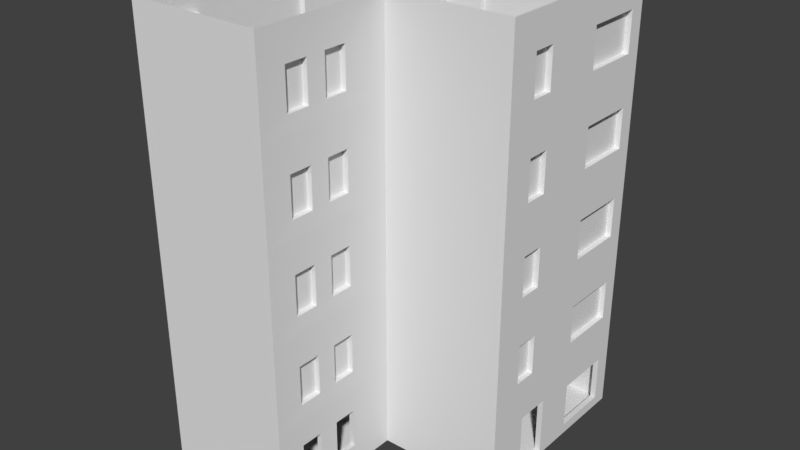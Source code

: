 # Source: build1.blend  (saved by Blender 2.79.0; exported with 4.5.12 LTS)
import bpy
from mathutils import Matrix  # noqa: F401  (used for matrix-valued properties, if any)

bpy.ops.wm.read_factory_settings(use_empty=True)
scene = bpy.context.scene
scene.name = 'Scene'

# ---- collections
col_collection_1 = bpy.data.collections.new('Collection 1'); scene.collection.children.link(col_collection_1)

# ---- world
world_world = bpy.data.worlds.new('World'); scene.world = world_world
world_world.color = (0.05088, 0.05088, 0.05088)
world_world.use_sun_shadow = False
world_world.sun_shadow_jitter_overblur = 0.0
world_world.cycles.sampling_method = 'MANUAL'

# ---- meshes
me_plane_008 = bpy.data.meshes.new('Plane.008')
me_plane_008.from_pydata([], [], [])
me_plane_008.use_remesh_preserve_volume = False
me_plane_008.use_remesh_preserve_attributes = False
me_plane_008.use_mirror_vertex_groups = False
me_plane_008.update()
me_plane_002 = bpy.data.meshes.new('Plane.002')
me_plane_002.from_pydata([(0.0, 2.468, 0.0), (0.0, 4.801, 0.0), (0.375, 2.468, 0.0), (0.375, 4.801, 0.0), (-16.78, 9.228, 0.0), (0.0, 0.0, 0.0), (-16.78, 0.0, 0.0), (-16.78, 12.23, 0.0), (0.0, 12.23, 0.0), (-8.391, 0.0, 0.0), (-8.391, -9.48, 0.0), (-16.78, -7.938, 0.0), (0.375, 7.601, 0.4203), (0.375, 11.54, 0.4203), (0.0, 7.601, 0.4203), (0.0, 11.54, 0.4203), (-17.16, -7.938, 0.0), (-17.16, -5.605, -2.384e-07), (-8.391, -7.938, 0.0), (-16.78, -0.375, 0.0), (-8.391, -0.375, 0.0), (-9.799, 0.0, 0.0), (-12.13, 0.0, 0.0), (-12.13, -0.375, -2.384e-07), (-16.78, -5.605, 0.0), (-8.391, -5.605, 0.0), (-9.799, -0.375, 0.0), (-16.78, -9.48, 0.0), (-16.78, 2.468, 0.4203), (-16.78, 6.409, 0.4203), (-17.16, 2.468, 0.4203), (-17.16, 6.409, 0.4203), (-8.751, 12.23, 0.0), (-8.751, 7.019, 0.0), (-9.126, 12.23, 0.0), (-9.126, 7.019, 0.0)], [], [(0, 2, 3, 1), (0, 1, 33, 35, 4), (0, 4, 21, 9, 5), (4, 35, 34, 7), (18, 11, 27, 10), (25, 24, 11, 18), (13, 15, 14, 12), (16, 11, 24, 17), (26, 21, 22, 23), (24, 23, 19), (20, 26, 25), (25, 26, 23, 24), (21, 4, 22), (22, 4, 6), (29, 31, 30, 28), (32, 33, 1, 8)])
_uv = me_plane_002.uv_layers.new(name='UVMap')
_uv.uv.foreach_set('vector', [0.4353, 0.3073, 0.4448, 0.3073, 0.4448, 0.3672, 0.4353, 0.3672, 0.4353, 0.3073, 0.4353, 0.3672, 0.222, 0.4243, 0.2019, 0.4296, 0.009514, 0.4811, 0.4353, 0.3073, 0.009514, 0.4811, 0.1867, 0.2438, 0.2224, 0.2438, 0.4353, 0.2438, 0.009514, 0.4811, 0.2019, 0.4296, 0.2038, 0.5582, 0.009514, 0.5582, 0.2224, 0.03966, 0.009514, 0.03966, 0.009514, 9.81e-08, 0.2224, 0.0, 0.2224, 0.09965, 0.009514, 0.09965, 0.009514, 0.03966, 0.2224, 0.03966, 0.4322, 0.6596, 0.4227, 0.6596, 0.4227, 0.5582, 0.4322, 0.5582, 0.0, 0.03966, 0.009514, 0.03966, 0.009514, 0.09965, 0.0, 0.09965, 0.1867, 0.2341, 0.1867, 0.2438, 0.1275, 0.2438, 0.1275, 0.2341, 0.009514, 0.09965, 0.1275, 0.2341, 0.009514, 0.2341, 0.2224, 0.2341, 0.1867, 0.2341, 0.2224, 0.09965, 0.2224, 0.09965, 0.1867, 0.2341, 0.1275, 0.2341, 0.009514, 0.09965, 0.1867, 0.2438, 0.009514, 0.4811, 0.1275, 0.2438, 0.1275, 0.2438, 0.009514, 0.4811, 0.009514, 0.2438, 0.4227, 0.7609, 0.4131, 0.7609, 0.4131, 0.6596, 0.4227, 0.6596, 0.2216, 0.5582, 0.222, 0.4243, 0.4353, 0.3672, 0.4353, 0.5582])
me_plane_002.use_remesh_preserve_volume = False
me_plane_002.use_remesh_preserve_attributes = False
me_plane_002.use_mirror_vertex_groups = False
me_plane_002.update()
me_plane_001 = bpy.data.meshes.new('Plane.001')
me_plane_001.from_pydata([(-0.375, 2.843, 0.2549), (-0.375, 5.176, 0.2549), (0.0, 2.843, 0.2549), (0.0, 5.176, 0.2549), (-17.16, 9.603, 0.2549), (-0.375, 0.375, 0.2549), (-17.16, 0.375, 0.2549), (-17.16, 12.6, 0.2549), (0.0, 12.98, 0.0), (-0.375, 12.98, 4.143), (-0.375, 12.6, 0.2549), (-17.53, -5.23, 0.2549), (-0.2838, 12.7, 4.153), (0.0, 0.0, 0.0), (-8.375, 0.0, 0.0), (-17.53, 12.98, 0.0), (-8.766, 0.375, 0.2549), (-8.766, -9.105, 0.2549), (-17.16, -7.563, 0.2549), (0.0, 7.976, 0.6752), (0.0, 11.92, 0.6752), (-0.375, 7.976, 0.6752), (-0.375, 11.92, 0.6752), (-17.53, -7.563, 0.2549), (-8.375, -9.48, 0.0), (-8.766, -7.563, 0.2549), (-17.16, 0.0, 0.2549), (-8.766, 0.0, 0.2549), (-10.17, 0.375, 0.2549), (-12.51, 0.375, 0.2549), (-12.51, 0.0, 0.2549), (-17.16, -5.23, 0.2549), (-8.766, -5.23, 0.2549), (-10.17, 0.0, 0.2549), (-17.16, -9.105, 0.2549), (-17.53, -9.48, 0.0), (-17.16, 2.843, 0.6752), (-17.16, 6.784, 0.6752), (-17.53, 2.843, 0.6752), (-17.53, 6.784, 0.6752), (-8.391, -6.008, 1.487), (-8.391, -7.563, 1.487), (-8.766, -7.563, 1.487), (-8.766, -6.008, 1.487), (-8.391, -3.144, 1.487), (-8.391, -4.699, 1.487), (-8.766, -4.699, 1.487), (-8.766, -3.144, 1.487), (-9.126, 12.6, 0.2549), (-9.126, 7.394, 0.2549), (-9.501, 12.6, 0.2549), (-9.501, 7.394, 0.2549), (-9.126, 12.6, 1.949), (-9.501, 12.6, 1.949), (-9.126, 7.394, 1.949), (-9.501, 7.394, 1.949), (-12.69, 12.98, 1.487), (-11.13, 12.98, 1.487), (-11.13, 12.6, 1.487), (-12.69, 12.6, 1.487), (-15.55, 12.98, 1.487), (-14.0, 12.98, 1.487), (-14.0, 12.6, 1.487), (-15.55, 12.6, 1.487), (0.0, 5.176, 1.949), (-0.375, 5.176, 1.949), (0.0, 7.976, 1.949), (-0.375, 7.976, 1.949), (0.0, 12.98, 1.949), (-0.375, 12.6, 1.949), (0.0, 11.92, 1.949), (-0.375, 11.92, 1.949), (-14.0, 12.6, 1.949), (-12.69, 12.6, 1.949), (-11.13, 12.6, 1.949), (-11.13, 12.98, 1.949), (-12.69, 12.98, 1.949), (-14.0, 12.98, 1.949), (-17.16, 12.6, 1.949), (-17.53, 12.98, 1.949), (-17.16, 9.603, 1.949), (-17.16, 6.784, 1.949), (-17.53, 6.784, 1.949), (-15.55, 12.6, 1.949), (-15.55, 12.98, 1.949), (-17.16, 0.375, 1.949), (-17.16, -5.23, 1.949), (-17.53, -5.23, 1.949), (-12.51, 0.375, 1.949), (-17.16, 0.0, 1.949), (-12.51, 0.0, 1.949), (-17.16, 2.843, 1.949), (-17.53, 2.843, 1.949), (-17.16, -7.563, 1.949), (-17.53, -9.48, 1.949), (-17.53, -7.563, 1.949), (-8.375, -9.48, 1.949), (-8.766, -9.105, 1.949), (-17.16, -9.105, 1.949), (-8.391, -7.563, 1.949), (-8.766, -7.563, 1.949), (-8.766, -6.008, 1.949), (-8.766, -4.699, 1.949), (-8.391, -4.699, 1.949), (-8.391, -6.008, 1.949), (0.0, 2.843, 1.949), (-0.375, 2.843, 1.949), (-0.375, 0.375, 1.949), (0.0, 0.0, 1.949), (-8.766, 0.375, 1.949), (-10.17, 0.0, 1.949), (-8.766, 0.0, 1.949), (-10.17, 0.375, 1.949), (-8.766, -3.144, 1.949), (-8.375, 0.0, 1.949), (-8.391, -3.144, 1.949)], [(9, 12)], [(3, 8, 20, 19), (10, 1, 21, 22), (107, 5, 16, 109), (80, 4, 7, 78), (62, 63, 7), (62, 7, 50, 59), (50, 58, 59), (11, 15, 35), (3, 2, 13, 8), (70, 71, 22, 20), (64, 3, 19, 66), (69, 10, 22, 71), (66, 19, 21, 67), (11, 35, 23), (46, 47, 27, 32), (113, 111, 27, 47), (44, 47, 46, 45), (85, 88, 29, 6), (110, 33, 27, 111), (97, 17, 34, 98), (81, 82, 39, 37), (91, 36, 38, 92), (85, 6, 36, 91), (80, 81, 37, 4), (4, 37, 36, 6), (79, 15, 39, 82), (87, 92, 38, 11), (15, 11, 38, 39), (40, 43, 42, 41), (43, 46, 32), (42, 43, 32, 25), (25, 17, 42), (97, 100, 42, 17), (114, 115, 44, 14), (96, 24, 41, 99), (104, 40, 45, 103), (41, 24, 40), (44, 45, 14), (24, 14, 45, 40), (50, 51, 55, 53), (10, 52, 48), (49, 48, 52, 54), (52, 10, 69), (51, 49, 54, 55), (53, 55, 54, 52), (60, 63, 62, 61), (56, 59, 58, 57), (50, 53, 58), (53, 74, 58), (68, 8, 57, 75), (76, 56, 61, 77), (84, 60, 15, 79), (60, 61, 15), (57, 8, 56), (61, 56, 15), (8, 15, 56), (1, 65, 67, 21), (1, 3, 64, 65), (57, 58, 74, 75), (8, 68, 70, 20), (59, 56, 76, 73), (61, 62, 72, 77), (62, 59, 73, 72), (63, 60, 84, 83), (7, 63, 83, 78), (26, 30, 90, 89), (26, 89, 86, 31), (11, 31, 86, 87), (30, 29, 88, 90), (41, 42, 100, 99), (24, 96, 94, 35), (23, 35, 94, 95), (18, 93, 98, 34), (18, 23, 95, 93), (43, 40, 104, 101), (46, 43, 101, 102), (45, 46, 102, 103), (103, 102, 101, 104), (47, 44, 115, 113), (96, 99, 100, 97), (16, 28, 112, 109), (28, 33, 110, 112), (13, 108, 114, 14), (0, 5, 107, 106), (13, 2, 105, 108), (2, 0, 106, 105), (115, 114, 111, 113), (111, 109, 112, 110), (111, 114, 109), (114, 108, 107, 109), (107, 108, 105, 106), (67, 65, 64, 66), (71, 70, 68, 69), (69, 68, 52), (75, 74, 53), (53, 52, 68, 75), (72, 73, 76, 77), (79, 78, 83, 84), (78, 79, 80), (81, 80, 82), (79, 82, 80), (92, 87, 85, 91), (87, 89, 85), (89, 90, 88, 85), (86, 89, 87), (94, 98, 93, 95), (98, 94, 96, 97)])
_uv = me_plane_001.uv_layers.new(name='UVMap')
_uv.uv.foreach_set('vector', [0.8462, 0.2142, 0.8462, 0.5217, 0.8285, 0.4933, 0.8285, 0.3301, 0.9892, 0.5372, 0.9892, 0.8447, 0.9715, 0.7288, 0.9715, 0.5656, 0.4002, 0.4371, 0.4717, 0.4371, 0.4717, 0.7845, 0.4002, 0.7845, 0.4803, 0.7162, 0.5518, 0.7162, 0.5518, 0.8404, 0.4803, 0.8404, 0.8765, 0.1309, 0.8765, 0.06654, 0.9285, 0.0, 0.8765, 0.1309, 0.9285, 0.0, 0.9285, 0.3169, 0.8765, 0.1851, 0.9285, 0.3169, 0.8765, 0.2494, 0.8765, 0.1851, 0.3072, 0.5372, 0.3179, 0.01552, 0.3179, 0.5372, 0.8462, 0.2142, 0.8462, 0.1177, 0.857, 0.1177, 0.857, 0.2142, 0.6658, 0.7132, 0.6499, 0.7132, 0.6499, 0.6605, 0.6658, 0.6605, 0.7747, 0.2142, 0.8462, 0.2142, 0.8285, 0.3301, 0.7747, 0.3301, 0.9177, 0.5372, 0.9892, 0.5372, 0.9715, 0.5656, 0.9177, 0.5656, 0.179, 0.8377, 0.179, 0.8904, 0.1632, 0.8904, 0.1632, 0.8377, 0.3072, 0.7537, 0.3179, 0.8503, 0.3072, 0.8503, 0.1827, 0.6553, 0.1827, 0.5909, 0.2347, 0.4608, 0.2347, 0.6773, 0.1632, 0.5909, 0.1632, 0.4608, 0.2347, 0.4608, 0.1827, 0.5909, 0.6816, 0.5788, 0.6658, 0.5788, 0.6658, 0.5144, 0.6816, 0.5144, 0.08091, 1.0, 0.08091, 0.8075, 0.1524, 0.8075, 0.1524, 1.0, 0.6233, 0.8669, 0.6233, 0.7967, 0.6827, 0.7967, 0.6827, 0.8669, 0.9177, 0.8846, 0.8462, 0.8846, 0.8462, 0.5372, 0.9177, 0.5372, 0.179, 0.8377, 0.1948, 0.8377, 0.1948, 0.8904, 0.179, 0.8904, 0.2107, 0.8377, 0.2107, 0.8904, 0.1948, 0.8904, 0.1948, 0.8377, 0.4803, 0.3342, 0.5518, 0.3342, 0.5341, 0.4364, 0.4803, 0.4364, 0.4803, 0.7162, 0.4803, 0.5995, 0.5341, 0.5995, 0.5518, 0.7162, 0.5518, 0.7162, 0.5341, 0.5995, 0.5341, 0.4364, 0.5518, 0.3342, 0.2357, 0.01552, 0.3072, 0.01552, 0.2894, 0.2564, 0.2357, 0.2564, 0.2357, 0.5372, 0.2357, 0.4195, 0.2894, 0.4195, 0.3072, 0.5372, 0.3072, 0.01552, 0.3072, 0.5372, 0.2894, 0.4195, 0.2894, 0.2564, 0.6816, 0.6431, 0.6658, 0.6431, 0.6658, 0.5788, 0.6816, 0.5788, 0.1827, 0.7095, 0.1827, 0.6553, 0.2347, 0.6773, 0.1827, 0.7738, 0.1827, 0.7095, 0.2347, 0.6773, 0.2347, 0.7738, 0.2347, 0.7738, 0.2347, 0.8377, 0.1827, 0.7738, 0.1632, 0.8377, 0.1632, 0.7738, 0.1827, 0.7738, 0.2347, 0.8377, 0.5518, 0.7266, 0.5518, 0.5964, 0.5713, 0.5964, 0.6233, 0.7266, 0.5518, 0.3497, 0.6233, 0.3497, 0.5713, 0.4135, 0.5518, 0.4135, 0.5518, 0.4779, 0.5713, 0.4779, 0.5713, 0.5321, 0.5518, 0.5321, 0.5713, 0.4135, 0.6233, 0.3497, 0.5713, 0.4779, 0.5713, 0.5964, 0.5713, 0.5321, 0.6233, 0.7266, 0.6233, 0.3497, 0.6233, 0.7266, 0.5713, 0.5321, 0.5713, 0.4779, 0.6233, 0.7266, 0.6233, 0.9422, 0.5518, 0.9422, 0.5518, 0.7266, 0.7747, 0.5372, 0.8462, 0.8995, 0.7747, 0.8995, 1.0, 2.221e-08, 1.0, 0.2156, 0.9285, 0.2156, 0.9285, 0.0, 0.8462, 0.8995, 0.7747, 0.5372, 0.8462, 0.5372, 0.6658, 0.5904, 0.6499, 0.5904, 0.6499, 0.5202, 0.6658, 0.5202, 0.2198, 0.3933, 2.515e-09, 0.3933, 0.0, 0.3778, 0.2198, 0.3778, 0.6658, 0.4501, 0.6816, 0.4501, 0.6816, 0.5144, 0.6658, 0.5144, 0.6816, 0.3985, 0.6658, 0.3985, 0.6658, 0.3342, 0.6816, 0.3342, 0.9285, 0.3169, 0.857, 0.3169, 0.8765, 0.2494, 0.857, 0.3169, 0.857, 0.2494, 0.8765, 0.2494, 0.6924, 0.01552, 0.764, 0.01552, 0.7119, 0.4608, 0.6924, 0.4608, 0.6924, 0.5251, 0.7119, 0.5251, 0.7119, 0.5793, 0.6924, 0.5793, 0.6924, 0.6437, 0.7119, 0.6437, 0.764, 0.7257, 0.6924, 0.7257, 0.7119, 0.6437, 0.7119, 0.5793, 0.764, 0.7257, 0.7119, 0.4608, 0.764, 0.01552, 0.7119, 0.5251, 0.7119, 0.5793, 0.7119, 0.5251, 0.764, 0.7257, 0.764, 0.01552, 0.764, 0.7257, 0.7119, 0.5251, 0.9892, 0.8447, 0.9177, 0.8447, 0.9177, 0.7288, 0.9715, 0.7288, 0.6341, 0.5904, 0.6499, 0.5904, 0.6499, 0.6605, 0.6341, 0.6605, 0.6499, 0.4234, 0.6658, 0.4234, 0.6658, 0.4426, 0.6499, 0.4426, 0.8462, 0.5217, 0.7747, 0.5217, 0.7747, 0.4933, 0.8285, 0.4933, 0.6658, 0.3985, 0.6816, 0.3985, 0.6816, 0.4177, 0.6658, 0.4177, 0.6816, 0.7164, 0.6658, 0.7164, 0.6658, 0.6973, 0.6816, 0.6973, 0.8765, 0.1309, 0.8765, 0.1851, 0.857, 0.1851, 0.857, 0.1309, 0.6499, 0.4043, 0.6658, 0.4043, 0.6658, 0.4234, 0.6499, 0.4234, 0.9285, 0.0, 0.8765, 0.06654, 0.857, 0.06654, 0.857, 0.0, 0.9285, 0.4082, 0.9285, 0.2156, 1.0, 0.2156, 1.0, 0.4082, 0.9285, 0.5334, 0.857, 0.5334, 0.857, 0.3169, 0.9285, 0.3169, 0.6658, 0.6605, 0.6499, 0.6605, 0.6499, 0.5904, 0.6658, 0.5904, 0.6499, 0.5904, 0.6341, 0.5904, 0.6341, 0.5202, 0.6499, 0.5202, 0.03165, 0.859, 0.01583, 0.859, 0.01583, 0.8399, 0.03165, 0.8399, 0.3894, 0.8, 0.3179, 0.8, 0.3179, 0.4371, 0.3894, 0.4371, 0.3072, 0.8503, 0.3072, 0.9141, 0.2357, 0.9141, 0.2357, 0.8503, 0.6884, 0.7266, 0.6884, 0.7967, 0.6233, 0.7967, 0.6233, 0.7266, 0.6658, 0.5202, 0.6499, 0.5202, 0.6499, 0.4501, 0.6658, 0.4501, 0.0, 0.8399, 0.01583, 0.8399, 0.01583, 0.859, 0.0, 0.859, 0.1827, 0.6553, 0.1827, 0.7095, 0.1632, 0.7095, 0.1632, 0.6553, 0.6816, 0.4368, 0.6658, 0.4368, 0.6658, 0.4177, 0.6816, 0.4177, 0.6816, 0.6973, 0.6658, 0.6973, 0.6658, 0.6431, 0.6816, 0.6431, 0.2107, 0.8377, 0.2265, 0.8377, 0.2265, 0.8568, 0.2107, 0.8568, 0.01583, 0.4608, 0.08091, 0.4615, 0.08091, 0.477, 0.01583, 0.477, 0.4717, 0.7845, 0.4717, 0.8427, 0.4002, 0.8427, 0.4002, 0.7845, 0.6341, 0.4501, 0.6499, 0.4501, 0.6499, 0.5202, 0.6341, 0.5202, 0.1524, 0.8075, 0.08091, 0.8075, 0.08091, 0.4608, 0.1524, 0.4608, 0.3894, 0.8162, 0.3894, 0.9184, 0.3179, 0.9184, 0.3179, 0.8162, 0.8462, 0.01552, 0.8462, 0.1177, 0.7747, 0.1177, 0.7747, 0.01552, 0.6658, 0.4043, 0.6499, 0.4043, 0.6499, 0.3342, 0.6658, 0.3342, 0.3179, 0.3974, 0.4464, 0.3649, 0.4505, 0.3806, 0.3218, 0.4124, 0.4505, 0.3806, 0.4658, 0.3768, 0.4803, 0.4333, 0.465, 0.4371, 0.4505, 0.3806, 0.4464, 0.3649, 0.4658, 0.3768, 0.4464, 0.3649, 0.3601, 0.02875, 0.3793, 0.04001, 0.4658, 0.3768, 0.3793, 0.04001, 0.3755, 0.02496, 0.4765, 0.0, 0.4803, 0.01505, 0.6341, 0.4501, 0.6341, 0.3342, 0.6499, 0.3342, 0.6499, 0.4501, 0.1909, 0.01552, 0.1909, 8.636e-09, 0.2198, 3.701e-09, 0.2198, 0.01552, 0.2198, 0.01552, 0.2357, 0.01552, 0.2198, 0.3778, 0.2357, 0.4608, 0.2198, 0.4608, 0.2198, 0.3933, 0.2198, 0.3933, 0.2198, 0.3778, 0.2357, 0.01552, 0.2357, 0.4608, 0.6341, 0.7147, 0.6341, 0.6605, 0.6499, 0.6605, 0.6499, 0.7147, 0.7747, 0.7257, 0.7589, 0.7413, 0.691, 0.7413, 0.691, 0.7257, 0.7589, 0.7413, 0.7747, 0.7413, 0.7589, 0.8655, 0.7589, 0.9821, 0.7589, 0.8655, 0.7747, 0.9821, 0.7747, 0.7413, 0.7747, 0.9821, 0.7589, 0.8655, 0.4803, 0.3342, 0.4803, 0.2165, 0.4962, 0.232, 0.4962, 0.3342, 0.4803, 0.2165, 0.4962, 0.2165, 0.4962, 0.232, 0.4962, 0.2165, 0.6924, 0.2165, 0.6924, 0.232, 0.4962, 0.232, 0.4962, 0.0, 0.4962, 0.2165, 0.4803, 0.0, 0.01583, 0.8399, 0.01583, 0.8243, 0.08091, 0.8243, 0.08091, 0.8399, 0.01583, 0.8243, 0.0, 0.8399, 1.61e-07, 0.477, 0.01583, 0.477])
me_plane_001.use_remesh_preserve_volume = False
me_plane_001.use_remesh_preserve_attributes = False
me_plane_001.use_mirror_vertex_groups = False
me_plane_001.update()
me_plane_004 = bpy.data.meshes.new('Plane.004')
me_plane_004.from_pydata([(0.0, 2.843, 2.194), (-0.375, 0.375, 3.648), (-0.375, 2.843, 2.194), (-0.375, 5.176, 2.194), (0.0, 5.176, 2.194), (0.0, 0.0, 2.194), (-8.375, 0.0, 2.194), (-17.16, 12.6, 3.648), (-0.375, 12.6, 3.648), (-17.16, -7.563, 2.194), (0.0, 7.976, 1.773), (0.0, 11.92, 1.773), (-0.375, 7.976, 1.773), (-0.375, 11.92, 1.773), (-17.16, -9.105, 3.648), (-17.16, -5.23, 2.194), (-17.53, -7.563, 2.194), (-17.16, -9.105, 2.194), (-17.53, -5.23, 2.194), (-17.53, -9.48, 2.194), (-8.766, 0.0, 3.648), (-8.766, -9.105, 2.194), (-10.17, 0.0, 2.194), (-10.17, 0.375, 2.194), (-17.16, 0.0, 3.648), (-12.51, 0.375, 2.194), (-12.51, 0.0, 2.194), (-17.16, 0.375, 3.648), (-8.375, -9.48, 2.194), (-17.16, 2.843, 1.773), (-17.16, 6.784, 1.773), (-17.53, 2.843, 1.773), (-17.53, 6.784, 1.773), (-8.391, -7.563, 2.194), (-8.766, -7.563, 2.194), (-8.766, -6.008, 2.194), (-8.766, -4.699, 2.194), (-8.766, -3.144, 2.194), (-8.391, -6.008, 2.194), (-8.391, -4.699, 2.194), (-8.375, -9.537e-07, 4.023), (-8.391, -3.144, 2.194), (-9.126, 12.6, 0.0), (-9.501, 12.6, 0.0), (-11.13, 12.6, 2.194), (-12.69, 12.6, 2.194), (-14.0, 12.6, 2.194), (-15.55, 12.6, 2.194), (-15.55, 12.98, 2.194), (0.0, 12.98, 4.023), (-17.53, 12.98, 4.023), (0.0, 5.176, 0.0), (-0.375, 5.176, 0.0), (0.0, 7.976, 0.0), (-0.375, 7.976, 0.0), (0.0, 12.98, 0.0), (-0.375, 12.6, 0.0), (0.0, 11.92, 0.0), (-0.375, 11.92, 0.0), (-14.0, 12.6, 0.0), (-12.69, 12.6, 0.0), (-11.13, 12.6, 0.0), (-11.13, 12.98, 0.0), (-12.69, 12.98, 0.0), (-14.0, 12.98, 0.0), (-17.16, 12.6, 0.0), (-17.53, 12.98, 0.0), (-17.16, 9.603, 0.0), (-17.16, 6.784, 0.0), (-17.53, 6.784, 0.0), (-15.55, 12.6, 0.0), (-15.55, 12.98, 0.0), (-17.16, 0.375, 0.0), (-17.16, -5.23, 0.0), (-17.53, -5.23, 0.0), (-12.51, 0.375, 0.0), (-17.16, 0.0, 0.0), (-12.51, 0.0, 0.0), (-17.16, 2.843, 0.0), (-17.53, 2.843, 0.0), (-17.16, -7.563, 0.0), (-17.53, -7.563, 0.0), (-8.375, -9.48, 2.384e-07), (-8.766, -9.105, 0.0), (-17.53, -9.48, 0.0), (-17.16, -9.105, 0.0), (-8.391, -7.563, 0.0), (-8.766, -7.563, 0.0), (-8.766, -6.008, 0.0), (-8.766, -4.699, 0.0), (-8.391, -4.699, 0.0), (-8.391, -6.008, 0.0), (0.0, 2.843, 0.0), (-0.375, 2.843, 0.0), (0.0, 0.0, 0.0), (-0.375, 0.375, 0.0), (-10.17, 0.0, 0.0), (-8.766, 0.0, 0.0), (-10.17, 0.375, 0.0), (-8.766, -3.144, 0.0), (-8.375, 0.0, 0.0), (-8.391, -3.144, 0.0), (-12.51, -4.699, 3.648), (0.0, -9.537e-07, 4.023), (-12.69, 12.98, 2.194), (-14.0, 12.98, 2.194), (-11.13, 12.98, 2.194), (-8.766, -9.105, 3.648), (-10.04, 5.126, 3.648), (-17.16, 2.843, 4.699), (-17.53, 2.843, 4.699), (-17.53, 6.784, 4.699), (-8.391, -6.008, 5.09), (-8.391, -7.563, 5.09), (-12.69, 12.98, 5.09), (-11.13, 12.98, 5.09), (-11.13, 12.6, 5.09), (-12.69, 12.6, 5.09), (-15.55, 12.98, 5.09), (-14.0, 12.98, 5.09), (-14.0, 12.6, 5.09), (-15.55, 12.6, 5.09), (-17.16, 6.784, 4.699), (-8.766, -7.563, 5.09), (-8.766, -6.008, 5.09), (-8.766, -4.699, 5.09), (-8.391, -4.699, 5.09), (0.0, 3.658, 5.09), (-8.391, -3.144, 5.09), (0.0, 2.104, 7.746), (0.0, 3.658, 7.746), (-0.375, 2.104, 7.746), (-0.375, 3.658, 7.746), (-8.375, -1.907e-06, 9.996), (-17.16, -7.563, 8.167), (0.0, 7.976, 7.746), (0.0, 11.92, 7.746), (-0.375, 7.976, 7.746), (-0.375, 11.92, 7.746), (-17.16, -5.23, 8.167), (-17.53, -7.563, 8.167), (-17.53, -5.23, 8.167), (-17.16, 2.843, 7.746), (-17.16, 6.784, 7.746), (-17.53, 2.843, 7.746), (-17.53, 6.784, 7.746), (-8.391, -7.563, 7.746), (-8.766, -7.563, 7.746), (-8.766, -6.008, 7.746), (-8.766, -4.699, 7.746), (-8.766, -3.144, 7.746), (-8.391, -6.008, 7.746), (-8.391, -4.699, 7.746), (-8.391, -3.144, 7.746), (-11.13, 12.6, 7.746), (-12.69, 12.6, 7.746), (-14.0, 12.6, 7.746), (-15.55, 12.6, 7.746), (-12.69, 12.98, 7.746), (-15.55, 12.98, 7.746), (-14.0, 12.98, 7.746), (-11.13, 12.98, 7.746), (0.0, 12.98, 9.996), (-0.375, 11.92, 5.09), (-17.16, -5.23, 5.973), (-17.53, -5.23, 5.973), (-17.16, -7.563, 5.973), (-17.53, -9.48, 4.023), (-17.53, -7.563, 5.973), (-8.375, -9.48, 4.023), (-8.766, -3.144, 5.09), (0.0, -1.907e-06, 9.996), (-17.53, 12.98, 9.996), (-0.375, 3.658, 5.09), (0.0, 2.104, 5.09), (-0.375, 2.104, 5.09), (0.0, 11.92, 5.09), (0.0, 7.976, 5.09), (-0.375, 7.976, 5.09), (-11.13, 12.98, 4.023), (-17.53, 2.843, 10.67), (-17.53, 6.784, 10.67), (-8.391, -6.008, 11.06), (-8.391, -7.563, 11.06), (-12.69, 12.98, 11.06), (-11.13, 12.98, 11.06), (-11.13, 12.6, 11.06), (-12.69, 12.6, 11.06), (-15.55, 12.98, 11.06), (-14.0, 12.98, 11.06), (-14.0, 12.6, 11.06), (-15.55, 12.6, 11.06), (-17.16, 6.784, 10.67), (-8.766, -7.563, 11.06), (-8.766, -6.008, 11.06), (-8.766, -4.699, 11.06), (-8.391, -4.699, 11.06), (0.0, 3.658, 11.06), (-8.391, -3.144, 11.06), (0.0, 2.104, 13.72), (0.0, 3.658, 13.72), (-0.375, 2.104, 13.72), (-0.375, 3.658, 13.72), (-8.375, -1.907e-06, 15.97), (-17.16, -7.563, 14.14), (0.0, 7.976, 13.72), (0.0, 11.92, 13.72), (-0.375, 7.976, 13.72), (-0.375, 11.92, 13.72), (-17.16, -5.23, 14.14), (-17.53, -7.563, 14.14), (-17.53, -5.23, 14.14), (-17.16, 2.843, 13.72), (-17.16, 6.784, 13.72), (-17.53, 2.843, 13.72), (-17.53, 6.784, 13.72), (-8.391, -7.563, 13.72), (-8.766, -7.563, 13.72), (-8.766, -6.008, 13.72), (-8.766, -4.699, 13.72), (-8.766, -3.144, 13.72), (-8.391, -6.008, 13.72), (-8.391, -4.699, 13.72), (-8.391, -3.144, 13.72), (-11.13, 12.6, 13.72), (-12.69, 12.6, 13.72), (-14.0, 12.6, 13.72), (-15.55, 12.6, 13.72), (-12.69, 12.98, 13.72), (-15.55, 12.98, 13.72), (-14.0, 12.98, 13.72), (-11.13, 12.98, 13.72), (0.0, 11.92, 11.06), (-0.375, 11.92, 11.06), (-17.16, -5.23, 11.95), (-17.53, -5.23, 11.95), (-17.16, 2.843, 10.67), (-17.16, -7.563, 11.95), (-17.53, -9.48, 9.996), (-17.53, -7.563, 11.95), (-8.375, -9.48, 9.996), (-8.766, -3.144, 11.06), (-17.53, 12.98, 15.97), (-0.375, 3.658, 11.06), (0.0, 2.104, 11.06), (-0.375, 2.104, 11.06), (-0.375, 7.976, 11.06), (0.0, 7.976, 11.06), (-11.13, 12.98, 9.996), (0.0, 12.98, 15.97), (0.0, -9.537e-07, 15.97), (-17.16, 2.843, 16.64), (-17.53, 2.843, 16.64), (-17.53, 6.784, 16.64), (-8.391, -6.008, 17.04), (-8.391, -7.563, 17.04), (-12.69, 12.98, 17.04), (-11.13, 12.98, 17.04), (-11.13, 12.6, 17.04), (-12.69, 12.6, 17.04), (-15.55, 12.98, 17.04), (-14.0, 12.98, 17.04), (-14.0, 12.6, 17.04), (-15.55, 12.6, 17.04), (-17.16, 6.784, 16.64), (-8.766, -7.563, 17.04), (-8.766, -6.008, 17.04), (-8.766, -4.699, 17.04), (-8.391, -4.699, 17.04), (0.0, 3.658, 17.04), (-8.391, -3.144, 17.04), (0.0, 2.104, 19.69), (0.0, 3.658, 19.69), (-0.375, 2.104, 19.69), (-0.375, 3.658, 19.69), (-8.375, -1.907e-06, 21.94), (-17.16, -7.563, 20.11), (0.0, 7.976, 19.69), (0.0, 11.92, 19.69), (-0.375, 7.976, 19.69), (-0.375, 11.92, 19.69), (-17.16, -5.23, 20.11), (-17.53, -7.563, 20.11), (-17.53, -5.23, 20.11), (-8.375, -9.48, 21.94), (-17.16, 2.843, 19.69), (-17.16, 6.784, 19.69), (-17.53, 2.843, 19.69), (-17.53, 6.784, 19.69), (-8.391, -7.563, 19.69), (-8.766, -7.563, 19.69), (-8.766, -6.008, 19.69), (-8.766, -4.699, 19.69), (-8.766, -3.144, 19.69), (-8.391, -6.008, 19.69), (-8.391, -4.699, 19.69), (-8.391, -3.144, 19.69), (-11.13, 12.6, 19.69), (-12.69, 12.6, 19.69), (-14.0, 12.6, 19.69), (-15.55, 12.6, 19.69), (-12.69, 12.98, 19.69), (-15.55, 12.98, 19.69), (-14.0, 12.98, 19.69), (-11.13, 12.98, 19.69), (0.0, 12.98, 21.94), (-17.16, -5.23, 17.92), (-17.53, -5.23, 17.92), (-17.16, -7.563, 17.92), (-17.53, -9.48, 15.97), (-17.53, -7.563, 17.92), (-8.375, -9.48, 15.97), (-8.766, -3.144, 17.04), (0.0, -1.907e-06, 21.94), (-17.53, -9.48, 21.94), (-17.53, 12.98, 21.94), (-0.375, 3.658, 17.04), (0.0, 2.104, 17.04), (-0.375, 2.104, 17.04), (0.0, 11.92, 17.04), (-0.375, 11.92, 17.04), (0.0, 7.976, 17.04), (-0.375, 7.976, 17.04), (-11.13, 12.98, 15.97), (-8.375, -1.907e-06, 21.94), (-17.53, 12.98, 21.94), (0.0, 12.98, 21.94), (0.0, -9.537e-07, 21.94), (-17.16, 2.843, 22.62), (-17.53, 2.843, 22.62), (-17.53, 6.784, 22.62), (-8.391, -6.008, 23.01), (-8.391, -7.563, 23.01), (-12.69, 12.98, 23.01), (-11.13, 12.98, 23.01), (-11.13, 12.6, 23.01), (-12.69, 12.6, 23.01), (-15.55, 12.98, 23.01), (-14.0, 12.98, 23.01), (-14.0, 12.6, 23.01), (-15.55, 12.6, 23.01), (-17.16, 6.784, 22.62), (-8.766, -7.563, 23.01), (-8.766, -6.008, 23.01), (-8.766, -4.699, 23.01), (-8.391, -4.699, 23.01), (0.0, 3.658, 23.01), (-8.391, -3.144, 23.01), (0.0, 2.104, 25.66), (0.0, 3.658, 25.66), (-0.375, 2.104, 25.66), (-0.375, 3.658, 25.66), (-8.375, -1.907e-06, 27.91), (-17.16, -7.563, 26.08), (0.0, 7.976, 25.66), (0.0, 11.92, 25.66), (-0.375, 7.976, 25.66), (-0.375, 11.92, 25.66), (-17.16, -5.23, 26.08), (-17.53, -7.563, 26.08), (-17.53, -5.23, 26.08), (-8.375, -9.48, 27.91), (-17.16, 2.843, 25.66), (-17.16, 6.784, 25.66), (-17.53, 2.843, 25.66), (-17.53, 6.784, 25.66), (-8.391, -7.563, 25.66), (-8.766, -7.563, 25.66), (-8.766, -6.008, 25.66), (-8.766, -4.699, 25.66), (-8.766, -3.144, 25.66), (-8.391, -6.008, 25.66), (-8.391, -4.699, 25.66), (-8.391, -3.144, 25.66), (-11.13, 12.6, 25.66), (-12.69, 12.6, 25.66), (-14.0, 12.6, 25.66), (-15.55, 12.6, 25.66), (-12.69, 12.98, 25.66), (-15.55, 12.98, 25.66), (-14.0, 12.98, 25.66), (-11.13, 12.98, 25.66), (0.0, 12.98, 27.91), (-17.16, -5.23, 23.89), (-17.53, -5.23, 23.89), (-17.16, -7.563, 23.89), (-17.53, -9.48, 21.94), (-17.53, -7.563, 23.89), (-8.375, -9.48, 21.94), (-8.766, -3.144, 23.01), (0.0, -1.907e-06, 27.91), (-17.53, -9.48, 27.91), (-17.53, 12.98, 27.91), (-0.375, 3.658, 23.01), (0.0, 2.104, 23.01), (-0.375, 2.104, 23.01), (0.0, 11.92, 23.01), (-0.375, 11.92, 23.01), (0.0, 7.976, 23.01), (-0.375, 7.976, 23.01), (-11.13, 12.98, 21.94)], [], [(92, 93, 2, 0), (52, 51, 4, 3), (3, 4, 0, 2), (94, 92, 0, 5), (93, 95, 1, 2), (3, 2, 1, 8), (5, 0, 103), (0, 4, 103), (5, 103, 40, 6), (94, 5, 6, 100), (31, 18, 50), (59, 60, 45, 46), (77, 75, 25, 26), (49, 4, 10, 11), (55, 49, 11, 57), (52, 3, 12, 54), (3, 8, 13, 12), (11, 10, 12, 13), (80, 81, 16, 9), (74, 73, 15, 18), (18, 15, 9, 16), (98, 96, 22, 23), (9, 15, 14), (9, 14, 17), (80, 9, 17, 85), (18, 16, 167), (167, 16, 19), (81, 84, 19, 16), (37, 41, 39, 36), (95, 98, 23, 1), (90, 89, 36, 39), (76, 24, 15, 73), (24, 14, 15), (89, 88, 35, 36), (99, 101, 41, 37), (23, 22, 26, 25), (1, 23, 25, 27), (76, 77, 26, 24), (24, 26, 22, 20), (82, 28, 19, 84), (28, 169, 167, 19), (107, 21, 17, 14), (30, 29, 31, 32), (27, 29, 30, 7), (50, 32, 31), (35, 38, 33, 34), (88, 91, 38, 35), (86, 87, 34, 33), (107, 34, 21), (36, 35, 107, 20), (36, 20, 37), (107, 35, 34), (169, 28, 33), (169, 33, 38), (169, 38, 39, 40), (40, 39, 41), (40, 41, 6), (65, 70, 47, 7), (104, 63, 64, 105), (47, 48, 105, 46), (64, 59, 46, 105), (70, 71, 48, 47), (45, 104, 106, 44), (60, 63, 104, 45), (62, 61, 44, 106), (46, 45, 8, 7), (47, 46, 7), (45, 44, 8), (115, 49, 179), (10, 53, 54, 12), (4, 51, 53, 10), (49, 55, 62, 106), (8, 44, 61, 43), (8, 43, 42), (8, 42, 56), (8, 56, 58, 13), (11, 13, 58, 57), (48, 71, 66, 50), (50, 66, 69, 32), (7, 30, 68, 67), (30, 32, 69, 68), (7, 67, 65), (27, 72, 78, 29), (29, 78, 79, 31), (27, 25, 75, 72), (31, 79, 74, 18), (28, 82, 86, 33), (21, 34, 87, 83), (21, 83, 85, 17), (38, 91, 90, 39), (6, 41, 101, 100), (22, 96, 97, 20), (37, 20, 97, 99), (104, 179, 106), (50, 18, 167), (4, 49, 103), (105, 179, 104), (50, 179, 105), (48, 50, 105), (24, 102, 14), (14, 102, 107), (20, 107, 102), (102, 24, 20), (1, 27, 108), (27, 7, 108), (7, 8, 108), (8, 1, 108), (103, 49, 176, 177), (251, 285, 286, 264), (50, 167, 110, 111), (113, 169, 112), (128, 126, 40), (169, 40, 126, 112), (118, 121, 120, 119), (114, 117, 116, 115), (118, 119, 50), (119, 114, 50), (49, 162, 176), (112, 124, 123, 113), (110, 109, 122, 111), (139, 164, 166, 134), (177, 127, 174, 103), (125, 126, 128, 170), (174, 175, 131, 129), (173, 127, 130, 132), (132, 130, 129, 131), (103, 174, 129, 171), (129, 130, 162, 171), (103, 171, 133, 40), (162, 130, 135, 136), (162, 136, 176), (136, 135, 137, 138), (166, 168, 140, 134), (165, 164, 139, 141), (141, 139, 134, 140), (172, 144, 141, 238), (238, 141, 140), (168, 167, 238, 140), (150, 153, 152, 149), (126, 125, 149, 152), (170, 128, 153, 150), (169, 240, 238, 167), (143, 142, 144, 145), (172, 145, 144), (148, 151, 146, 147), (124, 112, 151, 148), (113, 123, 147, 146), (240, 146, 151), (240, 151, 152), (240, 152, 153, 133), (158, 114, 119, 160), (157, 159, 160, 156), (119, 120, 156, 160), (121, 118, 159, 157), (155, 158, 161, 154), (117, 114, 158, 155), (115, 116, 154, 161), (158, 160, 172), (158, 172, 161), (172, 160, 159), (135, 177, 178, 137), (130, 127, 177, 135), (136, 138, 163, 176), (159, 118, 50, 172), (172, 50, 111, 145), (143, 145, 111, 122), (142, 109, 110, 144), (144, 110, 165, 141), (240, 169, 113, 146), (151, 112, 126, 152), (133, 153, 128, 40), (127, 173, 175, 174), (236, 212, 213, 192), (176, 163, 178, 177), (109, 142, 143, 122), (164, 165, 168, 166), (168, 165, 110), (168, 110, 167), (161, 49, 115), (49, 161, 162), (161, 172, 162), (171, 162, 232, 247), (179, 50, 114), (179, 49, 106), (185, 162, 248), (179, 114, 115), (262, 263, 300, 299), (172, 238, 180, 181), (183, 240, 182), (198, 196, 133), (240, 133, 196, 182), (188, 191, 190, 189), (184, 187, 186, 185), (188, 189, 172), (189, 184, 172), (162, 249, 232), (182, 194, 193, 183), (180, 236, 192, 181), (190, 191, 227, 226), (247, 197, 244, 171), (195, 196, 198, 241), (244, 245, 201, 199), (243, 197, 200, 202), (202, 200, 199, 201), (171, 244, 199, 250), (199, 200, 249, 250), (171, 250, 203, 133), (249, 200, 205, 206), (249, 206, 232), (206, 205, 207, 208), (237, 239, 210, 204), (235, 234, 209, 211), (211, 209, 204, 210), (242, 214, 211, 309), (309, 211, 210), (239, 238, 309, 210), (220, 223, 222, 219), (196, 195, 219, 222), (241, 198, 223, 220), (240, 311, 309, 238), (213, 212, 214, 215), (242, 215, 214), (218, 221, 216, 217), (194, 182, 221, 218), (183, 193, 217, 216), (311, 216, 221), (311, 221, 222), (311, 222, 223, 203), (228, 184, 189, 230), (227, 229, 230, 226), (189, 190, 226, 230), (191, 188, 229, 227), (225, 228, 231, 224), (187, 184, 228, 225), (185, 186, 224, 231), (228, 230, 242), (228, 242, 231), (242, 230, 229), (205, 247, 246, 207), (200, 197, 247, 205), (206, 208, 233, 232), (229, 188, 172, 242), (242, 172, 181, 215), (213, 215, 181, 192), (212, 236, 180, 214), (214, 180, 235, 211), (311, 240, 183, 216), (221, 182, 196, 222), (203, 223, 198, 133), (197, 243, 245, 244), (120, 121, 157, 156), (232, 233, 246, 247), (116, 117, 155, 154), (234, 235, 239, 237), (239, 235, 180), (239, 180, 238), (231, 162, 185), (162, 231, 249), (231, 242, 249), (248, 172, 184), (248, 184, 185), (250, 249, 319, 321), (257, 249, 323), (225, 224, 186, 187), (242, 309, 252, 253), (255, 311, 254), (270, 268, 203), (311, 203, 268, 254), (260, 263, 262, 261), (256, 259, 258, 257), (260, 261, 242), (261, 256, 242), (249, 305, 319), (254, 266, 265, 255), (252, 251, 264, 253), (298, 297, 258, 259), (321, 269, 317, 250), (267, 268, 270, 312), (317, 318, 273, 271), (316, 269, 272, 274), (274, 272, 271, 273), (250, 317, 271, 313), (271, 272, 305, 313), (250, 313, 275, 203), (305, 272, 277, 278), (305, 278, 319), (278, 277, 279, 280), (308, 310, 282, 276), (307, 306, 281, 283), (283, 281, 276, 282), (315, 287, 283, 314), (314, 283, 282), (310, 309, 314, 282), (293, 296, 295, 292), (268, 267, 292, 295), (312, 270, 296, 293), (311, 284, 314, 309), (286, 285, 287, 288), (315, 288, 287), (291, 294, 289, 290), (266, 254, 294, 291), (255, 265, 290, 289), (284, 289, 294), (284, 294, 295), (284, 295, 296, 275), (301, 256, 261, 303), (300, 302, 303, 299), (261, 262, 299, 303), (263, 260, 302, 300), (298, 301, 304, 297), (259, 256, 301, 298), (257, 258, 297, 304), (301, 303, 315), (301, 315, 304), (315, 303, 302), (277, 321, 322, 279), (272, 269, 321, 277), (278, 280, 320, 319), (302, 260, 242, 315), (315, 242, 253, 288), (286, 288, 253, 264), (285, 251, 252, 287), (287, 252, 307, 283), (284, 311, 255, 289), (294, 254, 268, 295), (275, 296, 270, 203), (269, 316, 318, 317), (207, 246, 233, 208), (319, 320, 322, 321), (279, 322, 320, 280), (306, 307, 310, 308), (310, 307, 252), (310, 252, 309), (304, 249, 257), (249, 304, 305), (304, 315, 305), (323, 242, 256), (323, 256, 257), (150, 149, 125, 170), (123, 124, 148, 147), (193, 194, 218, 217), (220, 219, 195, 241), (293, 292, 267, 312), (265, 266, 291, 290), (273, 318, 316, 274), (201, 245, 243, 202), (131, 175, 173, 132), (138, 137, 178, 163), (209, 234, 237, 204), (281, 306, 308, 276), (328, 362, 363, 341), (339, 340, 377, 376), (327, 326, 396, 398), (334, 326, 400), (325, 386, 329, 330), (332, 388, 331), (347, 345, 324), (388, 324, 345, 331), (337, 340, 339, 338), (333, 336, 335, 334), (337, 338, 325), (338, 333, 325), (326, 382, 396), (331, 343, 342, 332), (329, 328, 341, 330), (375, 374, 335, 336), (398, 346, 394, 327), (344, 345, 347, 389), (394, 395, 350, 348), (393, 346, 349, 351), (351, 349, 348, 350), (327, 394, 348, 390), (348, 349, 382, 390), (327, 390, 352, 324), (382, 349, 354, 355), (382, 355, 396), (355, 354, 356, 357), (385, 387, 359, 353), (384, 383, 358, 360), (360, 358, 353, 359), (392, 364, 360, 391), (391, 360, 359), (387, 386, 391, 359), (370, 373, 372, 369), (345, 344, 369, 372), (389, 347, 373, 370), (388, 361, 391, 386), (363, 362, 364, 365), (392, 365, 364), (368, 371, 366, 367), (343, 331, 371, 368), (332, 342, 367, 366), (361, 366, 371), (361, 371, 372), (361, 372, 373, 352), (378, 333, 338, 380), (377, 379, 380, 376), (338, 339, 376, 380), (340, 337, 379, 377), (375, 378, 381, 374), (336, 333, 378, 375), (334, 335, 374, 381), (378, 380, 392), (378, 392, 381), (392, 380, 379), (354, 398, 399, 356), (349, 346, 398, 354), (355, 357, 397, 396), (379, 337, 325, 392), (392, 325, 330, 365), (363, 365, 330, 341), (362, 328, 329, 364), (364, 329, 384, 360), (361, 388, 332, 366), (371, 331, 345, 372), (352, 373, 347, 324), (346, 393, 395, 394), (396, 397, 399, 398), (356, 399, 397, 357), (383, 384, 387, 385), (387, 384, 329), (387, 329, 386), (381, 326, 334), (326, 381, 382), (381, 392, 382), (400, 325, 333), (400, 333, 334), (370, 369, 344, 389), (342, 343, 368, 367), (350, 395, 393, 351), (358, 383, 385, 353)])
_uv = me_plane_004.uv_layers.new(name='UVMap')
_uv.uv.foreach_set('vector', [0.9783, 0.6122, 0.9719, 0.6122, 0.9719, 0.5739, 0.9783, 0.5739, 0.9719, 0.8034, 0.9783, 0.8034, 0.9783, 0.8417, 0.9719, 0.8417, 0.9719, 0.8864, 0.9654, 0.8864, 0.9654, 0.8457, 0.9719, 0.8457, 0.3771, 5.909e-08, 0.426, 4.615e-08, 0.426, 0.03825, 0.3771, 0.03825, 0.5948, 0.9354, 0.5948, 0.9785, 0.5321, 0.9785, 0.5571, 0.9354, 0.5571, 0.8948, 0.5571, 0.9354, 0.5321, 0.9785, 0.5321, 0.7652, 0.3771, 0.03825, 0.426, 0.03825, 0.3771, 0.07016, 0.426, 0.03825, 0.4661, 0.03825, 0.3771, 0.07016, 0.2102, 0.736, 0.2102, 0.7041, 0.3541, 0.7041, 0.3541, 0.736, 0.2102, 0.7742, 0.2102, 0.736, 0.3541, 0.736, 0.3541, 0.7742, 0.3466, 0.1767, 0.3394, 0.3175, 0.308, 1.663e-08, 0.9373, 0.05514, 0.9373, 0.07798, 0.8996, 0.07798, 0.8996, 0.05514, 0.9719, 0.4591, 0.9783, 0.4591, 0.9783, 0.4974, 0.9719, 0.4974, 0.6001, 0.07016, 0.4661, 0.03825, 0.5142, 0.03092, 0.5819, 0.03092, 0.6001, 0.0, 0.6001, 0.07016, 0.5819, 0.03092, 0.5819, 4.834e-09, 0.5948, 0.8948, 0.5571, 0.8948, 0.5643, 0.8459, 0.5948, 0.8459, 0.5571, 0.8948, 0.5321, 0.7652, 0.5643, 0.7772, 0.5643, 0.8459, 0.3605, 0.5291, 0.3605, 0.5978, 0.3541, 0.5978, 0.3541, 0.5291, 0.1547, 0.9952, 0.1483, 0.9952, 0.1483, 0.9569, 0.1547, 0.9569, 0.9806, 0.9268, 0.9741, 0.9268, 0.9741, 0.8885, 0.9806, 0.8885, 0.7933, 0.9901, 0.7868, 0.9901, 0.7868, 0.9494, 0.7933, 0.9494, 0.9783, 0.5356, 0.9719, 0.5356, 0.9719, 0.4974, 0.9783, 0.4974, 0.7351, 0.9061, 0.7351, 0.8655, 0.7601, 0.933, 0.7351, 0.9061, 0.7601, 0.933, 0.7351, 0.933, 0.6974, 0.9061, 0.7351, 0.9061, 0.7351, 0.933, 0.6974, 0.933, 0.3394, 0.3175, 0.3394, 0.3582, 0.308, 0.3916, 0.308, 0.3916, 0.3394, 0.3582, 0.3394, 0.3916, 0.3771, 0.3582, 0.3771, 0.3916, 0.3394, 0.3916, 0.3394, 0.3582, 0.9373, 0.2853, 0.9437, 0.2853, 0.9437, 0.3124, 0.9373, 0.3124, 0.9654, 0.3826, 0.9654, 0.5535, 0.9277, 0.5535, 0.9027, 0.3826, 0.9783, 0.4591, 0.9719, 0.4591, 0.9719, 0.4209, 0.9783, 0.4209, 0.6974, 0.7742, 0.7601, 0.7742, 0.7351, 0.8655, 0.6974, 0.8655, 0.7601, 0.7742, 0.7601, 0.933, 0.7351, 0.8655, 0.3755, 0.8562, 0.3755, 0.879, 0.3378, 0.879, 0.3378, 0.8562, 0.9705, 0.2277, 0.9769, 0.2277, 0.9769, 0.2659, 0.9705, 0.2659, 0.964, 0.1983, 0.9705, 0.1983, 0.9705, 0.239, 0.964, 0.239, 0.9027, 0.3826, 0.9277, 0.5535, 0.9277, 0.5942, 0.9027, 0.6753, 0.8001, 1.0, 0.8001, 0.9189, 0.8378, 0.9189, 0.8628, 1.0, 0.8628, 1.0, 0.8378, 0.9189, 0.8378, 0.8782, 0.8628, 0.8537, 0.54, 0.7652, 0.54, 0.727, 0.6974, 0.727, 0.6974, 0.7652, 0.54, 0.727, 0.54, 0.6951, 0.6974, 0.6951, 0.6974, 0.727, 0.9373, 0.0, 0.9623, 0.0, 0.9623, 0.1463, 0.9373, 0.1463, 0.367, 0.5978, 0.367, 0.6665, 0.3605, 0.6665, 0.3605, 0.5978, 0.9654, 0.8885, 0.9332, 0.8455, 0.9332, 0.7768, 0.9654, 0.6753, 0.308, 1.663e-08, 0.3466, 0.108, 0.3466, 0.1767, 0.223, 0.9666, 0.2295, 0.9666, 0.2295, 0.9937, 0.223, 0.9937, 0.9769, 0.3042, 0.9705, 0.3042, 0.9705, 0.2659, 0.9769, 0.2659, 0.9783, 0.4209, 0.9719, 0.4209, 0.9719, 0.3826, 0.9783, 0.3826, 0.3128, 0.933, 0.3378, 0.9061, 0.3378, 0.933, 0.3378, 0.8562, 0.3378, 0.879, 0.3128, 0.933, 0.3128, 0.7742, 0.3378, 0.8562, 0.3128, 0.7742, 0.3378, 0.8291, 0.3128, 0.933, 0.3378, 0.879, 0.3378, 0.9061, 0.3771, 0.4528, 0.3771, 0.4209, 0.41, 0.4209, 0.3771, 0.4528, 0.41, 0.4209, 0.4368, 0.4209, 0.3771, 0.4528, 0.4368, 0.4209, 0.4593, 0.4209, 0.54, 0.4528, 0.54, 0.4528, 0.4593, 0.4209, 0.486, 0.4209, 0.54, 0.4528, 0.486, 0.4209, 0.54, 0.4209, 0.9373, 0.0, 0.9373, 0.02803, 0.8996, 0.02803, 0.8746, 0.0, 0.6378, 0.08451, 0.6001, 0.08451, 0.6001, 0.06168, 0.6378, 0.06168, 0.2017, 0.9637, 0.2082, 0.9637, 0.2082, 0.9908, 0.2017, 0.9908, 0.9783, 0.6887, 0.9719, 0.6887, 0.9719, 0.6504, 0.9783, 0.6504, 0.9719, 0.6887, 0.9783, 0.6887, 0.9783, 0.7269, 0.9719, 0.7269, 0.2102, 0.9666, 0.2166, 0.9666, 0.2166, 0.9937, 0.2102, 0.9937, 0.9719, 0.8417, 0.9783, 0.8417, 0.9783, 0.8799, 0.9719, 0.8799, 0.1612, 0.9952, 0.1547, 0.9952, 0.1547, 0.9569, 0.1612, 0.9569, 0.8996, 0.05514, 0.8996, 0.07798, 0.8746, 0.2927, 0.8746, 0.0, 0.8996, 0.02803, 0.8996, 0.05514, 0.8746, 0.0, 0.8996, 0.07798, 0.8996, 0.1051, 0.8746, 0.2927, 0.6876, 0.1116, 0.6693, 0.3057, 0.6693, 0.1116, 0.1676, 0.9569, 0.1676, 0.9878, 0.1612, 0.9878, 0.1612, 0.9569, 0.4661, 0.03825, 0.4661, 3.553e-08, 0.5142, 2.278e-08, 0.5142, 0.03092, 0.6693, 0.3057, 0.6001, 0.3057, 0.6001, 0.1116, 0.6378, 0.1116, 0.8746, 0.2927, 0.8996, 0.1051, 0.9373, 0.1051, 0.9373, 0.1335, 0.8746, 0.2927, 0.9373, 0.1335, 0.9373, 0.1401, 0.8746, 0.2927, 0.9373, 0.1401, 0.9373, 0.2927, 0.5321, 0.7652, 0.5948, 0.7652, 0.5948, 0.7772, 0.5643, 0.7772, 0.1815, 0.9878, 0.175, 0.9878, 0.175, 0.9569, 0.1815, 0.9569, 0.6378, 0.03457, 0.6001, 0.03457, 0.6001, 0.0, 0.6693, 0.0, 0.308, 1.663e-08, 0.3771, 0.0, 0.3771, 0.108, 0.3466, 0.108, 0.9654, 0.6753, 0.9332, 0.7768, 0.9027, 0.7768, 0.9027, 0.7276, 0.1741, 0.9878, 0.1676, 0.9878, 0.1676, 0.9569, 0.1741, 0.9569, 0.9654, 0.6753, 0.9027, 0.7276, 0.9027, 0.6753, 0.9654, 0.8885, 0.9027, 0.8885, 0.9027, 0.8455, 0.9332, 0.8455, 0.1879, 0.9569, 0.1879, 0.9878, 0.1815, 0.9878, 0.1815, 0.9569, 0.9027, 0.6753, 0.9277, 0.5942, 0.9654, 0.5942, 0.9654, 0.6753, 0.3466, 0.1767, 0.3771, 0.1767, 0.3771, 0.3175, 0.3394, 0.3175, 0.3771, 0.4209, 0.3771, 0.3826, 0.41, 0.3826, 0.41, 0.4209, 0.3378, 0.933, 0.3378, 0.9061, 0.3755, 0.9061, 0.3755, 0.933, 0.9623, 0.0, 1.0, 0.0, 1.0, 0.1463, 0.9623, 0.1463, 0.4368, 0.4209, 0.4368, 0.3826, 0.4593, 0.3826, 0.4593, 0.4209, 0.54, 0.4209, 0.486, 0.4209, 0.486, 0.3826, 0.54, 0.3826, 0.8378, 0.8782, 0.8001, 0.8782, 0.8001, 0.8537, 0.8628, 0.8537, 0.3378, 0.8291, 0.3128, 0.7742, 0.3755, 0.7742, 0.3755, 0.8291, 0.6378, 0.08451, 0.6693, 0.1116, 0.6378, 0.1116, 0.308, 1.663e-08, 0.3394, 0.3175, 0.308, 0.3916, 0.4661, 0.03825, 0.6001, 0.07016, 0.3771, 0.07016, 0.6378, 0.06168, 0.6693, 0.1116, 0.6378, 0.08451, 0.6693, 0.0, 0.6693, 0.1116, 0.6378, 0.06168, 0.6378, 0.03457, 0.6693, 0.0, 0.6378, 0.06168, 0.5213, 0.924, 0.4414, 0.8421, 0.5213, 0.7652, 0.5213, 0.7652, 0.4414, 0.8421, 0.3771, 0.7652, 0.3771, 0.924, 0.3771, 0.7652, 0.4414, 0.8421, 0.4414, 0.8421, 0.5213, 0.924, 0.3771, 0.924, 0.2102, 0.3916, 0.2102, 0.6843, 0.1285, 0.5602, 0.2102, 0.6843, 4.917e-08, 0.6843, 0.1285, 0.5602, 4.917e-08, 0.6843, 0.0, 0.3916, 0.1285, 0.5602, 0.0, 0.3916, 0.2102, 0.3916, 0.1285, 0.5602, 0.3771, 0.07016, 0.6001, 0.07016, 0.5819, 0.08877, 0.5142, 0.08877, 0.7049, 0.3745, 0.6525, 0.3745, 0.6525, 0.3057, 0.7049, 0.3057, 0.308, 1.663e-08, 0.308, 0.3916, 0.2963, 0.1767, 0.2963, 0.108, 0.41, 0.4714, 0.3771, 0.4528, 0.4368, 0.4714, 0.486, 0.4714, 0.4593, 0.4714, 0.54, 0.4528, 0.3771, 0.4528, 0.54, 0.4528, 0.4593, 0.4714, 0.4368, 0.4714, 0.2295, 0.9666, 0.2359, 0.9666, 0.2359, 0.9937, 0.2295, 0.9937, 0.2359, 0.9666, 0.2424, 0.9666, 0.2424, 0.9937, 0.2359, 0.9937, 0.6876, 0.03457, 0.6876, 0.06168, 0.6693, 0.0, 0.6876, 0.06168, 0.6876, 0.08451, 0.6693, 0.0, 0.6001, 0.07016, 0.6001, 0.1743, 0.5819, 0.08877, 0.2939, 0.9666, 0.3004, 0.9666, 0.3004, 0.9937, 0.2939, 0.9937, 0.367, 0.7352, 0.3605, 0.7352, 0.3605, 0.6665, 0.367, 0.6665, 0.7601, 0.8556, 0.7978, 0.8556, 0.7978, 0.8963, 0.7601, 0.8963, 0.5142, 0.08877, 0.44, 0.08877, 0.4133, 0.08877, 0.3771, 0.07016, 0.3964, 0.9974, 0.39, 0.9974, 0.39, 0.9703, 0.3964, 0.9703, 0.9719, 0.7531, 0.9654, 0.7531, 0.9654, 0.7068, 0.9719, 0.7068, 0.9741, 0.9348, 0.9677, 0.9348, 0.9677, 0.8885, 0.9741, 0.8885, 0.9156, 0.9572, 0.922, 0.9572, 0.922, 0.9843, 0.9156, 0.9843, 0.3771, 0.07016, 0.4133, 0.08877, 0.4133, 0.1351, 0.3771, 0.1743, 0.4133, 0.1351, 0.44, 0.1351, 0.6001, 0.1743, 0.3771, 0.1743, 0.2102, 0.7041, 0.2102, 0.5999, 0.3541, 0.5999, 0.3541, 0.7041, 0.6001, 0.1743, 0.44, 0.1351, 0.5142, 0.1351, 0.5819, 0.1351, 0.6001, 0.1743, 0.5819, 0.1351, 0.5819, 0.08877, 0.3734, 0.4603, 0.3734, 0.5291, 0.367, 0.5291, 0.367, 0.4603, 0.9806, 0.965, 0.9741, 0.965, 0.9741, 0.9268, 0.9806, 0.9268, 0.5278, 0.9941, 0.5213, 0.9941, 0.5213, 0.9558, 0.5278, 0.9558, 0.9769, 0.187, 0.9705, 0.187, 0.9705, 0.1463, 0.9769, 0.1463, 0.2053, 8.315e-08, 0.244, 0.1767, 0.2367, 0.3175, 0.2053, 0.3916, 0.2053, 0.3916, 0.2367, 0.3175, 0.2367, 0.3582, 0.2744, 0.3582, 0.308, 0.3916, 0.2053, 0.3916, 0.2367, 0.3582, 0.9092, 0.9572, 0.9156, 0.9572, 0.9156, 0.9843, 0.9092, 0.9843, 0.9677, 0.9811, 0.9612, 0.9811, 0.9612, 0.9348, 0.9677, 0.9348, 0.6878, 0.9713, 0.6814, 0.9713, 0.6814, 0.9249, 0.6878, 0.9249, 0.54, 0.6951, 0.54, 0.5909, 0.6974, 0.5909, 0.6974, 0.6951, 0.3734, 0.5978, 0.3734, 0.6665, 0.367, 0.6665, 0.367, 0.5978, 0.2053, 8.315e-08, 0.244, 0.108, 0.244, 0.1767, 0.922, 0.9572, 0.9285, 0.9572, 0.9285, 0.9843, 0.922, 0.9843, 0.7859, 0.9889, 0.7794, 0.9889, 0.7794, 0.9426, 0.7859, 0.9426, 0.9631, 0.3602, 0.9566, 0.3602, 0.9566, 0.3139, 0.9631, 0.3139, 0.3771, 0.5569, 0.41, 0.5177, 0.4368, 0.5177, 0.3771, 0.5569, 0.4368, 0.5177, 0.4593, 0.5177, 0.3771, 0.5569, 0.4593, 0.5177, 0.486, 0.5177, 0.54, 0.5569, 0.7333, 0.08451, 0.6876, 0.08451, 0.6876, 0.06168, 0.7333, 0.06168, 0.9759, 0.3139, 0.9824, 0.3139, 0.9824, 0.341, 0.9759, 0.341, 0.3032, 0.9666, 0.2967, 0.9666, 0.2967, 0.9203, 0.3032, 0.9203, 0.6878, 0.9249, 0.6942, 0.9249, 0.6942, 0.9713, 0.6878, 0.9713, 0.9349, 0.9572, 0.9414, 0.9572, 0.9414, 0.9843, 0.9349, 0.9843, 0.9548, 0.8885, 0.9612, 0.8885, 0.9612, 0.9348, 0.9548, 0.9348, 0.2967, 0.9666, 0.2903, 0.9666, 0.2903, 0.9203, 0.2967, 0.9203, 0.7333, 0.08451, 0.7333, 0.06168, 0.7719, 0.0, 0.7333, 0.08451, 0.7719, 0.0, 0.7333, 0.1116, 0.7719, 0.0, 0.7333, 0.06168, 0.7333, 0.03457, 0.9719, 0.7531, 0.9719, 0.7994, 0.9654, 0.7994, 0.9654, 0.7531, 0.44, 0.1351, 0.44, 0.08877, 0.5142, 0.08877, 0.5142, 0.1351, 0.9654, 0.7994, 0.9719, 0.7994, 0.9719, 0.8457, 0.9654, 0.8457, 0.7333, 0.03457, 0.6876, 0.03457, 0.6693, 0.0, 0.7719, 0.0, 0.2053, 8.315e-08, 0.308, 1.663e-08, 0.2963, 0.108, 0.244, 0.108, 0.8959, 0.9068, 0.9024, 0.9068, 0.9024, 0.96, 0.8959, 0.96, 0.9502, 0.3139, 0.9502, 0.367, 0.9437, 0.367, 0.9437, 0.3139, 0.244, 0.1767, 0.2963, 0.1767, 0.2744, 0.3175, 0.2367, 0.3175, 0.3771, 0.5569, 0.3771, 0.4528, 0.41, 0.4714, 0.41, 0.5177, 0.4368, 0.5177, 0.4368, 0.4714, 0.4593, 0.4714, 0.4593, 0.5177, 0.54, 0.5569, 0.486, 0.5177, 0.486, 0.4714, 0.54, 0.4528, 0.9566, 0.2853, 0.9631, 0.2853, 0.9631, 0.3124, 0.9566, 0.3124, 0.7573, 0.3745, 0.7049, 0.3745, 0.7049, 0.3057, 0.7573, 0.3057, 0.367, 0.3916, 0.3734, 0.3916, 0.3734, 0.4603, 0.367, 0.4603, 0.8524, 0.3826, 0.8001, 0.3826, 0.8001, 0.3139, 0.8524, 0.3139, 0.7933, 0.9494, 0.7997, 0.9494, 0.7997, 0.9901, 0.7933, 0.9901, 0.2744, 0.3582, 0.2744, 0.3175, 0.2963, 0.1767, 0.2744, 0.3582, 0.2963, 0.1767, 0.308, 0.3916, 0.7333, 0.1116, 0.6693, 0.3057, 0.6876, 0.1116, 0.6693, 0.3057, 0.7333, 0.1116, 0.7719, 0.3057, 0.7333, 0.1116, 0.7719, 0.0, 0.7719, 0.3057, 0.3771, 0.1743, 0.6001, 0.1743, 0.5819, 0.1929, 0.5142, 0.1929, 0.6693, 0.1116, 0.6693, 0.0, 0.6876, 0.08451, 0.6693, 0.1116, 0.6693, 0.3057, 0.6378, 0.1116, 0.08431, 0.8784, 0.1027, 0.6843, 0.1027, 0.8784, 0.6693, 0.1116, 0.6876, 0.08451, 0.6876, 0.1116, 0.8895, 0.9463, 0.8628, 0.9463, 0.8628, 0.9, 0.8895, 0.9, 0.2053, 8.315e-08, 0.2053, 0.3916, 0.1937, 0.1767, 0.1937, 0.108, 0.41, 0.5755, 0.3771, 0.5569, 0.4368, 0.5755, 0.486, 0.5755, 0.4593, 0.5755, 0.54, 0.5569, 0.3771, 0.5569, 0.54, 0.5569, 0.4593, 0.5755, 0.4368, 0.5755, 0.2424, 0.9666, 0.2488, 0.9666, 0.2488, 0.9937, 0.2424, 0.9937, 0.2488, 0.9666, 0.2553, 0.9666, 0.2553, 0.9937, 0.2488, 0.9937, 0.08431, 0.9554, 0.08431, 0.9283, 0.1027, 0.99, 0.08431, 0.9283, 0.08431, 0.9055, 0.1027, 0.99, 0.6001, 0.1743, 0.6001, 0.2785, 0.5819, 0.1929, 0.3032, 0.9666, 0.3096, 0.9666, 0.3096, 0.9937, 0.3032, 0.9937, 0.3734, 0.7352, 0.367, 0.7352, 0.367, 0.6665, 0.3734, 0.6665, 0.2017, 0.9569, 0.175, 0.9569, 0.175, 0.9106, 0.2017, 0.9106, 0.5142, 0.1929, 0.44, 0.1929, 0.4133, 0.1929, 0.3771, 0.1743, 0.39, 0.9974, 0.3835, 0.9974, 0.3835, 0.9703, 0.39, 0.9703, 0.9719, 0.7068, 0.9654, 0.7068, 0.9654, 0.6605, 0.9719, 0.6605, 0.9548, 0.988, 0.9484, 0.988, 0.9484, 0.9417, 0.9548, 0.9417, 0.1879, 0.9569, 0.1943, 0.9569, 0.1943, 0.984, 0.1879, 0.984, 0.3771, 0.1743, 0.4133, 0.1929, 0.4133, 0.2392, 0.3771, 0.2785, 0.4133, 0.2392, 0.44, 0.2392, 0.6001, 0.2785, 0.3771, 0.2785, 0.2102, 0.5999, 0.2102, 0.4958, 0.3541, 0.4958, 0.3541, 0.5999, 0.6001, 0.2785, 0.44, 0.2392, 0.5142, 0.2392, 0.5819, 0.2392, 0.6001, 0.2785, 0.5819, 0.2392, 0.5819, 0.1929, 0.367, 0.5291, 0.367, 0.5978, 0.3605, 0.5978, 0.3605, 0.5291, 0.9783, 0.5739, 0.9719, 0.5739, 0.9719, 0.5356, 0.9783, 0.5356, 0.367, 0.7352, 0.3734, 0.7352, 0.3734, 0.7735, 0.367, 0.7735, 0.8885, 0.987, 0.8821, 0.987, 0.8821, 0.9463, 0.8885, 0.9463, 0.1027, 8.315e-08, 0.1413, 0.1767, 0.1341, 0.3175, 0.1027, 0.3916, 0.1027, 0.3916, 0.1341, 0.3175, 0.1341, 0.3582, 0.1718, 0.3582, 0.2053, 0.3916, 0.1027, 0.3916, 0.1341, 0.3582, 0.9437, 0.2853, 0.9502, 0.2853, 0.9502, 0.3124, 0.9437, 0.3124, 0.9612, 0.9811, 0.9548, 0.9811, 0.9548, 0.9348, 0.9612, 0.9348, 0.6749, 0.9249, 0.6814, 0.9249, 0.6814, 0.9713, 0.6749, 0.9713, 0.54, 0.5909, 0.54, 0.4868, 0.6974, 0.4868, 0.6974, 0.5909, 0.8959, 0.8537, 0.8959, 0.9224, 0.8895, 0.9224, 0.8895, 0.8537, 0.1027, 8.315e-08, 0.1413, 0.108, 0.1413, 0.1767, 0.7573, 0.3057, 0.7637, 0.3057, 0.7637, 0.3328, 0.7573, 0.3328, 0.7666, 0.9426, 0.773, 0.9426, 0.773, 0.9889, 0.7666, 0.9889, 0.749, 0.9793, 0.7425, 0.9793, 0.7425, 0.933, 0.749, 0.933, 0.3771, 0.6611, 0.41, 0.6219, 0.4368, 0.6219, 0.3771, 0.6611, 0.4368, 0.6219, 0.4593, 0.6219, 0.3771, 0.6611, 0.4593, 0.6219, 0.486, 0.6219, 0.54, 0.6611, 0.03867, 0.9055, 0.08431, 0.9055, 0.08431, 0.9283, 0.03867, 0.9283, 0.9285, 0.9572, 0.9349, 0.9572, 0.9349, 0.9843, 0.9285, 0.9843, 0.7425, 0.9793, 0.7361, 0.9793, 0.7361, 0.933, 0.7425, 0.933, 0.7296, 0.9793, 0.7232, 0.9793, 0.7232, 0.933, 0.7296, 0.933, 0.2166, 0.9666, 0.223, 0.9666, 0.223, 0.9937, 0.2166, 0.9937, 0.7794, 0.9889, 0.773, 0.9889, 0.773, 0.9426, 0.7794, 0.9426, 0.9695, 0.3602, 0.9631, 0.3602, 0.9631, 0.3139, 0.9695, 0.3139, 0.03867, 0.9055, 0.03867, 0.9283, 0.0, 0.99, 0.03867, 0.9055, 0.0, 0.99, 0.03867, 0.8784, 0.0, 0.99, 0.03867, 0.9283, 0.03867, 0.9554, 0.9677, 0.9811, 0.9677, 0.9348, 0.9741, 0.9348, 0.9741, 0.9811, 0.44, 0.2392, 0.44, 0.1929, 0.5142, 0.1929, 0.5142, 0.2392, 0.7601, 0.9426, 0.7666, 0.9426, 0.7666, 0.9889, 0.7601, 0.9889, 0.03867, 0.9554, 0.08431, 0.9554, 0.1027, 0.99, 0.0, 0.99, 0.1027, 8.315e-08, 0.2053, 8.315e-08, 0.1937, 0.108, 0.1413, 0.108, 0.8959, 0.8537, 0.9024, 0.8537, 0.9024, 0.9068, 0.8959, 0.9068, 0.2082, 0.9106, 0.2082, 0.9637, 0.2017, 0.9637, 0.2017, 0.9106, 0.1413, 0.1767, 0.1937, 0.1767, 0.1718, 0.3175, 0.1341, 0.3175, 0.3771, 0.6611, 0.3771, 0.5569, 0.41, 0.5755, 0.41, 0.6219, 0.4368, 0.6219, 0.4368, 0.5755, 0.4593, 0.5755, 0.4593, 0.6219, 0.54, 0.6611, 0.486, 0.6219, 0.486, 0.5755, 0.54, 0.5569, 0.7821, 0.3067, 0.7885, 0.3067, 0.7885, 0.3338, 0.7821, 0.3338, 0.5107, 0.9703, 0.484, 0.9703, 0.484, 0.924, 0.5107, 0.924, 0.3541, 0.3916, 0.3605, 0.3916, 0.3605, 0.4603, 0.3541, 0.4603, 0.9373, 0.239, 0.964, 0.239, 0.964, 0.2853, 0.9373, 0.2853, 0.9695, 0.3139, 0.9759, 0.3139, 0.9759, 0.3546, 0.9695, 0.3546, 0.1718, 0.3582, 0.1718, 0.3175, 0.1937, 0.1767, 0.1718, 0.3582, 0.1937, 0.1767, 0.2053, 0.3916, 0.03867, 0.8784, 0.1027, 0.6843, 0.08431, 0.8784, 0.1027, 0.6843, 0.03867, 0.8784, 0.0, 0.6843, 0.03867, 0.8784, 0.0, 0.99, 0.0, 0.6843, 0.1027, 0.8784, 0.1027, 0.99, 0.08431, 0.9055, 0.1027, 0.8784, 0.08431, 0.9055, 0.08431, 0.8784, 0.3771, 0.2785, 0.6001, 0.2785, 0.5819, 0.2971, 0.5142, 0.2971, 0.7903, 0.1116, 0.7719, 0.3057, 0.7719, 0.1116, 0.6482, 0.9713, 0.6215, 0.9713, 0.6215, 0.9249, 0.6482, 0.9249, 0.1027, 8.315e-08, 0.1027, 0.3916, 0.09105, 0.1767, 0.09105, 0.108, 0.41, 0.6797, 0.3771, 0.6611, 0.4368, 0.6797, 0.486, 0.6797, 0.4593, 0.6797, 0.54, 0.6611, 0.3771, 0.6611, 0.54, 0.6611, 0.4593, 0.6797, 0.4368, 0.6797, 0.2553, 0.9666, 0.2617, 0.9666, 0.2617, 0.9937, 0.2553, 0.9937, 0.2617, 0.9666, 0.2682, 0.9666, 0.2682, 0.9937, 0.2617, 0.9937, 0.7903, 0.03457, 0.7903, 0.06168, 0.7719, 3.326e-08, 0.7903, 0.06168, 0.7903, 0.08451, 0.7719, 3.326e-08, 0.6001, 0.2785, 0.6001, 0.3826, 0.5819, 0.2971, 0.9741, 0.965, 0.9806, 0.965, 0.9806, 0.9921, 0.9741, 0.9921, 0.5278, 0.834, 0.5213, 0.834, 0.5213, 0.7652, 0.5278, 0.7652, 0.6482, 0.9249, 0.6749, 0.9249, 0.6749, 0.9713, 0.6482, 0.9713, 0.5142, 0.2971, 0.44, 0.2971, 0.4133, 0.2971, 0.3771, 0.2785, 0.9824, 0.3681, 0.9759, 0.3681, 0.9759, 0.341, 0.9824, 0.341, 0.9719, 0.6605, 0.9654, 0.6605, 0.9654, 0.6142, 0.9719, 0.6142, 0.9719, 0.5216, 0.9654, 0.5216, 0.9654, 0.4752, 0.9719, 0.4752, 0.1943, 0.9569, 0.2008, 0.9569, 0.2008, 0.984, 0.1943, 0.984, 0.3771, 0.2785, 0.4133, 0.2971, 0.4133, 0.3434, 0.3771, 0.3826, 0.4133, 0.3434, 0.44, 0.3434, 0.6001, 0.3826, 0.3771, 0.3826, 0.2102, 0.4958, 0.2102, 0.3916, 0.3541, 0.3916, 0.3541, 0.4958, 0.6001, 0.3826, 0.44, 0.3434, 0.5142, 0.3434, 0.5819, 0.3434, 0.6001, 0.3826, 0.5819, 0.3434, 0.5819, 0.2971, 0.3734, 0.5291, 0.3734, 0.5978, 0.367, 0.5978, 0.367, 0.5291, 0.9783, 0.8034, 0.9719, 0.8034, 0.9719, 0.7652, 0.9783, 0.7652, 0.9783, 0.6504, 0.9719, 0.6504, 0.9719, 0.6122, 0.9783, 0.6122, 0.8821, 0.987, 0.8757, 0.987, 0.8757, 0.9463, 0.8821, 0.9463, 0.0, 1.164e-07, 0.03867, 0.1767, 0.03145, 0.3175, 9.834e-08, 0.3916, 9.834e-08, 0.3916, 0.03145, 0.3175, 0.03145, 0.3582, 0.06915, 0.3582, 0.1027, 0.3916, 9.834e-08, 0.3916, 0.03145, 0.3582, 0.7637, 0.3057, 0.7702, 0.3057, 0.7702, 0.3328, 0.7637, 0.3328, 0.9677, 0.9348, 0.9612, 0.9348, 0.9612, 0.8885, 0.9677, 0.8885, 0.7296, 0.933, 0.7361, 0.933, 0.7361, 0.9793, 0.7296, 0.9793, 0.54, 0.4868, 0.54, 0.3826, 0.6974, 0.3826, 0.6974, 0.4868, 0.3605, 0.5978, 0.3605, 0.6665, 0.3541, 0.6665, 0.3541, 0.5978, 0.0, 1.164e-07, 0.03867, 0.108, 0.03867, 0.1767, 0.8959, 0.96, 0.9024, 0.96, 0.9024, 0.9871, 0.8959, 0.9871, 0.3717, 0.9793, 0.3653, 0.9793, 0.3653, 0.933, 0.3717, 0.933, 0.7167, 0.9793, 0.7103, 0.9793, 0.7103, 0.933, 0.7167, 0.933, 0.3771, 0.7652, 0.41, 0.726, 0.4368, 0.726, 0.3771, 0.7652, 0.4368, 0.726, 0.4593, 0.726, 0.3771, 0.7652, 0.4593, 0.726, 0.486, 0.726, 0.54, 0.7652, 0.8359, 0.08451, 0.7903, 0.08451, 0.7903, 0.06168, 0.8359, 0.06168, 0.9414, 0.9572, 0.9478, 0.9572, 0.9478, 0.9843, 0.9414, 0.9843, 0.9566, 0.3602, 0.9502, 0.3602, 0.9502, 0.3139, 0.9566, 0.3139, 0.7039, 0.933, 0.7103, 0.933, 0.7103, 0.9793, 0.7039, 0.9793, 0.964, 0.2853, 0.9705, 0.2853, 0.9705, 0.3124, 0.964, 0.3124, 0.749, 0.933, 0.7554, 0.933, 0.7554, 0.9793, 0.749, 0.9793, 0.8959, 0.9687, 0.8895, 0.9687, 0.8895, 0.9224, 0.8959, 0.9224, 0.8359, 0.08451, 0.8359, 0.06168, 0.8746, 0.0, 0.8359, 0.08451, 0.8746, 0.0, 0.8359, 0.1116, 0.8746, 0.0, 0.8359, 0.06168, 0.8359, 0.03457, 0.9719, 0.5216, 0.9719, 0.5679, 0.9654, 0.5679, 0.9654, 0.5216, 0.44, 0.3434, 0.44, 0.2971, 0.5142, 0.2971, 0.5142, 0.3434, 0.9654, 0.4289, 0.9719, 0.4289, 0.9719, 0.4752, 0.9654, 0.4752, 0.8359, 0.03457, 0.7903, 0.03457, 0.7719, 3.326e-08, 0.8746, 0.0, 0.0, 1.164e-07, 0.1027, 8.315e-08, 0.09105, 0.108, 0.03867, 0.108, 0.5213, 0.9027, 0.5278, 0.9027, 0.5278, 0.9558, 0.5213, 0.9558, 0.9548, 0.8885, 0.9548, 0.9417, 0.9484, 0.9417, 0.9484, 0.8885, 0.03867, 0.1767, 0.09105, 0.1767, 0.06915, 0.3175, 0.03145, 0.3175, 0.3771, 0.7652, 0.3771, 0.6611, 0.41, 0.6797, 0.41, 0.726, 0.4368, 0.726, 0.4368, 0.6797, 0.4593, 0.6797, 0.4593, 0.726, 0.54, 0.7652, 0.486, 0.726, 0.486, 0.6797, 0.54, 0.6611, 0.9502, 0.2853, 0.9566, 0.2853, 0.9566, 0.3124, 0.9502, 0.3124, 0.1483, 0.9793, 0.1027, 0.9793, 0.1027, 0.9106, 0.1483, 0.9106, 0.3541, 0.4603, 0.3605, 0.4603, 0.3605, 0.5291, 0.3541, 0.5291, 0.8981, 0.3139, 0.9437, 0.3139, 0.9437, 0.3826, 0.8981, 0.3826, 0.8628, 0.9463, 0.8692, 0.9463, 0.8692, 0.987, 0.8628, 0.987, 0.06915, 0.3582, 0.06915, 0.3175, 0.09105, 0.1767, 0.06915, 0.3582, 0.09105, 0.1767, 0.1027, 0.3916, 0.8359, 0.1116, 0.7719, 0.3057, 0.7903, 0.1116, 0.7719, 0.3057, 0.8359, 0.1116, 0.8746, 0.3057, 0.8359, 0.1116, 0.8746, 0.0, 0.8746, 0.3057, 0.7719, 0.1116, 0.7719, 3.326e-08, 0.7903, 0.08451, 0.7719, 0.1116, 0.7903, 0.08451, 0.7903, 0.1116, 0.3395, 0.9793, 0.3128, 0.9793, 0.3128, 0.933, 0.3395, 0.933, 0.9373, 0.1463, 0.964, 0.1463, 0.964, 0.1926, 0.9373, 0.1926, 0.4572, 0.924, 0.484, 0.924, 0.484, 0.9703, 0.4572, 0.9703, 0.4572, 0.9703, 0.4305, 0.9703, 0.4305, 0.924, 0.4572, 0.924, 0.964, 0.239, 0.9373, 0.239, 0.9373, 0.1926, 0.964, 0.1926, 0.1483, 0.9106, 0.175, 0.9106, 0.175, 0.9569, 0.1483, 0.9569, 0.2369, 0.9203, 0.2369, 0.9666, 0.2102, 0.9666, 0.2102, 0.9203, 0.4038, 0.9703, 0.4038, 0.924, 0.4305, 0.924, 0.4305, 0.9703, 0.2369, 0.9666, 0.2369, 0.9203, 0.2636, 0.9203, 0.2636, 0.9666, 0.9027, 0.9572, 0.9027, 0.8885, 0.9484, 0.8885, 0.9484, 0.9572, 0.7573, 0.3338, 0.795, 0.3338, 0.795, 0.3745, 0.7573, 0.3745, 0.7601, 0.7742, 0.7978, 0.7742, 0.7978, 0.8149, 0.7601, 0.8149, 0.6525, 0.3745, 0.6001, 0.3745, 0.6001, 0.3057, 0.6525, 0.3057, 0.7868, 0.9426, 0.7601, 0.9426, 0.7601, 0.8963, 0.7868, 0.8963, 0.2053, 0.6843, 0.2053, 0.9106, 0.187, 0.8921, 0.187, 0.8234, 0.8184, 0.4942, 0.8001, 0.6884, 0.8001, 0.4942, 0.6974, 0.7742, 0.6974, 0.3826, 0.709, 0.5975, 0.709, 0.6662, 0.8844, 0.7218, 0.9027, 0.6884, 0.8844, 0.7489, 0.8844, 0.7988, 0.8844, 0.7717, 0.9027, 0.8537, 0.9027, 0.6884, 0.9027, 0.8537, 0.8844, 0.7717, 0.8844, 0.7489, 0.2682, 0.9666, 0.2746, 0.9666, 0.2746, 0.9937, 0.2682, 0.9937, 0.2746, 0.9666, 0.281, 0.9666, 0.281, 0.9937, 0.2746, 0.9937, 0.8184, 0.4172, 0.8184, 0.4443, 0.8001, 0.3826, 0.8184, 0.4443, 0.8184, 0.4671, 0.8001, 0.3826, 0.2053, 0.9106, 0.1027, 0.9106, 0.187, 0.8921, 0.8895, 0.9687, 0.8959, 0.9687, 0.8959, 0.9958, 0.8895, 0.9958, 0.3605, 0.7352, 0.3541, 0.7352, 0.3541, 0.6665, 0.3605, 0.6665, 0.3771, 0.924, 0.4038, 0.924, 0.4038, 0.9703, 0.3771, 0.9703, 0.187, 0.8234, 0.187, 0.7481, 0.187, 0.721, 0.2053, 0.6843, 0.3835, 0.9974, 0.3771, 0.9974, 0.3771, 0.9703, 0.3835, 0.9703, 0.9719, 0.6142, 0.9654, 0.6142, 0.9654, 0.5679, 0.9719, 0.5679, 0.9705, 0.2853, 0.964, 0.2853, 0.964, 0.239, 0.9705, 0.239, 0.9027, 0.9572, 0.9092, 0.9572, 0.9092, 0.9843, 0.9027, 0.9843, 0.2053, 0.6843, 0.187, 0.721, 0.1413, 0.721, 0.1027, 0.6843, 0.1413, 0.721, 0.1413, 0.7481, 0.1027, 0.9106, 0.1027, 0.6843, 0.2102, 0.7742, 0.3128, 0.7742, 0.3128, 0.9203, 0.2102, 0.9203, 0.1027, 0.9106, 0.1413, 0.7481, 0.1413, 0.8234, 0.1413, 0.8921, 0.1027, 0.9106, 0.1413, 0.8921, 0.187, 0.8921, 0.367, 0.4603, 0.367, 0.5291, 0.3605, 0.5291, 0.3605, 0.4603, 0.9783, 0.7652, 0.9719, 0.7652, 0.9719, 0.7269, 0.9783, 0.7269, 0.3605, 0.7735, 0.3541, 0.7735, 0.3541, 0.7352, 0.3605, 0.7352, 0.8757, 0.987, 0.8692, 0.987, 0.8692, 0.9463, 0.8757, 0.9463, 0.8001, 0.7742, 0.7614, 0.5975, 0.7686, 0.4567, 0.8001, 0.3826, 0.8001, 0.3826, 0.7686, 0.4567, 0.7686, 0.4161, 0.7309, 0.4161, 0.6974, 0.3826, 0.8001, 0.3826, 0.7686, 0.4161, 0.7756, 0.3067, 0.7821, 0.3067, 0.7821, 0.3338, 0.7756, 0.3338, 0.346, 0.9793, 0.3395, 0.9793, 0.3395, 0.933, 0.346, 0.933, 0.3096, 0.9666, 0.3032, 0.9666, 0.3032, 0.9203, 0.3096, 0.9203, 0.6974, 0.9249, 0.5948, 0.9249, 0.5948, 0.7652, 0.6974, 0.7652, 0.5278, 0.834, 0.5278, 0.9027, 0.5213, 0.9027, 0.5213, 0.834, 0.8001, 0.7742, 0.7614, 0.6662, 0.7614, 0.5975, 0.9695, 0.3546, 0.9759, 0.3546, 0.9759, 0.3817, 0.9695, 0.3817, 0.9719, 0.4289, 0.9654, 0.4289, 0.9654, 0.3826, 0.9719, 0.3826, 0.7039, 0.9793, 0.6974, 0.9793, 0.6974, 0.933, 0.7039, 0.933, 0.8001, 0.6884, 0.8387, 0.7218, 0.8387, 0.7489, 0.8001, 0.6884, 0.8387, 0.7489, 0.8387, 0.7717, 0.8001, 0.6884, 0.8387, 0.7717, 0.8387, 0.7988, 0.8001, 0.8537, 0.864, 0.4671, 0.8184, 0.4671, 0.8184, 0.4443, 0.864, 0.4443, 0.281, 0.9666, 0.2875, 0.9666, 0.2875, 0.9937, 0.281, 0.9937, 0.3524, 0.9793, 0.346, 0.9793, 0.346, 0.933, 0.3524, 0.933, 0.3589, 0.933, 0.3653, 0.933, 0.3653, 0.9793, 0.3589, 0.9793, 0.2875, 0.9666, 0.2939, 0.9666, 0.2939, 0.9937, 0.2875, 0.9937, 0.5107, 0.924, 0.5171, 0.924, 0.5171, 0.9703, 0.5107, 0.9703, 0.3589, 0.9793, 0.3524, 0.9793, 0.3524, 0.933, 0.3589, 0.933, 0.864, 0.4671, 0.864, 0.4443, 0.9027, 0.3826, 0.864, 0.4671, 0.9027, 0.3826, 0.864, 0.4942, 0.9027, 0.3826, 0.864, 0.4443, 0.864, 0.4172, 0.9705, 0.1463, 0.9705, 0.1926, 0.964, 0.1926, 0.964, 0.1463, 0.1413, 0.7481, 0.187, 0.7481, 0.187, 0.8234, 0.1413, 0.8234, 0.7167, 0.933, 0.7232, 0.933, 0.7232, 0.9793, 0.7167, 0.9793, 0.864, 0.4172, 0.8184, 0.4172, 0.8001, 0.3826, 0.9027, 0.3826, 0.8001, 0.7742, 0.6974, 0.7742, 0.709, 0.6662, 0.7614, 0.6662, 0.7868, 0.8963, 0.7933, 0.8963, 0.7933, 0.9494, 0.7868, 0.9494, 0.7997, 0.8963, 0.7997, 0.9494, 0.7933, 0.9494, 0.7933, 0.8963, 0.7614, 0.5975, 0.709, 0.5975, 0.7309, 0.4567, 0.7686, 0.4567, 0.8001, 0.6884, 0.9027, 0.6884, 0.8844, 0.7218, 0.8387, 0.7218, 0.8387, 0.7489, 0.8844, 0.7489, 0.8844, 0.7717, 0.8387, 0.7717, 0.8001, 0.8537, 0.8387, 0.7988, 0.8844, 0.7988, 0.9027, 0.8537, 0.7885, 0.3067, 0.795, 0.3067, 0.795, 0.3338, 0.7885, 0.3338, 0.3605, 0.3916, 0.367, 0.3916, 0.367, 0.4603, 0.3605, 0.4603, 0.8524, 0.3139, 0.8981, 0.3139, 0.8981, 0.3826, 0.8524, 0.3826, 0.9705, 0.187, 0.9769, 0.187, 0.9769, 0.2277, 0.9705, 0.2277, 0.7309, 0.4161, 0.7309, 0.4567, 0.709, 0.5975, 0.7309, 0.4161, 0.709, 0.5975, 0.6974, 0.3826, 0.864, 0.4942, 0.8001, 0.6884, 0.8184, 0.4942, 0.8001, 0.6884, 0.864, 0.4942, 0.9027, 0.6884, 0.864, 0.4942, 0.9027, 0.3826, 0.9027, 0.6884, 0.8001, 0.4942, 0.8001, 0.3826, 0.8184, 0.4671, 0.8001, 0.4942, 0.8184, 0.4671, 0.8184, 0.4942, 0.6215, 0.9713, 0.5948, 0.9713, 0.5948, 0.9249, 0.6215, 0.9249, 0.2636, 0.9203, 0.2903, 0.9203, 0.2903, 0.9666, 0.2636, 0.9666, 0.8628, 0.9, 0.8628, 0.8537, 0.8895, 0.8537, 0.8895, 0.9, 0.7601, 0.8149, 0.7978, 0.8149, 0.7978, 0.8556, 0.7601, 0.8556])
me_plane_004.use_remesh_preserve_volume = False
me_plane_004.use_remesh_preserve_attributes = False
me_plane_004.use_mirror_vertex_groups = False
me_plane_004.update()

# ---- objects
ob_house = bpy.data.objects.new('House', me_plane_008)
ob_floor = bpy.data.objects.new('Floor', me_plane_002)
ob_basehouse = bpy.data.objects.new('BaseHouse', me_plane_001)
ob_walls = bpy.data.objects.new('Walls', me_plane_004)

# ---- transforms, parenting, visibility, modifiers, constraints
ob_house.location = (-8.0, -17.85, -0.2549)
ob_house.lineart.crease_threshold = 0.0
ob_floor.parent = ob_house
ob_floor.matrix_parent_inverse = Matrix(((1.0, 0.0, 0.0, 8.0), (0.0, 1.0, 0.0, 17.85), (0.0, 0.0, 1.0, 0.2549), (0.0, 0.0, 0.0, 1.0)))
ob_floor.location = (0.0, -8.0, 0.0)
ob_floor.lineart.crease_threshold = 0.0
ob_basehouse.parent = ob_house
ob_basehouse.matrix_parent_inverse = Matrix(((1.0, 0.0, 0.0, 8.0), (0.0, 1.0, 0.0, 17.85), (0.0, 0.0, 1.0, 0.2549), (0.0, 0.0, 0.0, 1.0)))
ob_basehouse.location = (0.375, -8.375, -0.2549)
ob_basehouse.lineart.crease_threshold = 0.0
ob_walls.parent = ob_house
ob_walls.matrix_parent_inverse = Matrix(((1.0, 0.0, 0.0, 8.0), (0.0, 1.0, 0.0, 17.85), (0.0, 0.0, 1.0, 0.2549), (0.0, 0.0, 0.0, 1.0)))
ob_walls.location = (0.375, -8.375, 1.694)
ob_walls.lineart.crease_threshold = 0.0

# ---- collection membership
col_collection_1.objects.link(ob_house)
col_collection_1.objects.link(ob_floor)
col_collection_1.objects.link(ob_basehouse)
col_collection_1.objects.link(ob_walls)

# ---- scene / render settings (as saved in the file)
scene.frame_start = 1; scene.frame_end = 250; scene.frame_set(0)
scene.render.engine = 'BLENDER_EEVEE_NEXT'
scene.render.resolution_percentage = 50
scene.render.fps = 30
scene.render.dither_intensity = 0.0
scene.cycles.use_denoising = False
scene.cycles.samples = 128
scene.cycles.sampling_pattern = 'TABULATED_SOBOL'
scene.cycles.use_adaptive_sampling = False
scene.cycles.use_light_tree = False
scene.cycles.blur_glossy = 0.0
scene.cycles.sample_clamp_indirect = 0.0
scene.view_settings.view_transform = 'Standard'
bpy.context.view_layer.update()

# ---- added for rendering (the .blend has no active camera and no usable light): camera, sun
cam_auto = bpy.data.cameras.new('AutoCamera')
cam_auto.lens = 50.0
cam_auto.sensor_width = 36.0
cam_auto.clip_end = 1000.0
ob_auto_camera = bpy.data.objects.new('AutoCamera', cam_auto)
scene.collection.objects.link(ob_auto_camera)
ob_auto_camera.location = (29.7971, -52.4519, 45.2277)
ob_auto_camera.rotation_euler = (1.09748, -7.21219e-08, 0.694738)
scene.camera = ob_auto_camera
light_auto_sun = bpy.data.lights.new('AutoSun', 'SUN')
light_auto_sun.energy = 3.0
light_auto_sun.angle = 0.0523599
ob_auto_sun = bpy.data.objects.new('AutoSun', light_auto_sun)
scene.collection.objects.link(ob_auto_sun)
ob_auto_sun.rotation_euler = (0.872665, 0.174533, 0.523599)
bpy.context.view_layer.update()
